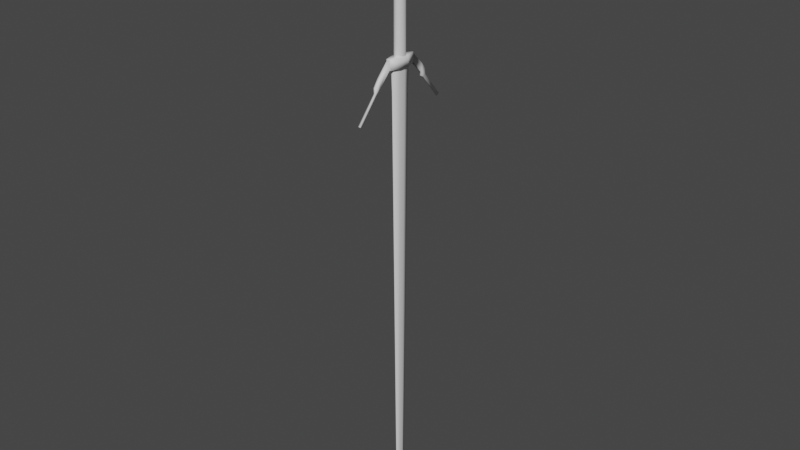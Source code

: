 # Source: witcher_sword.blend  (saved by Blender 3.3.6; exported with 4.5.12 LTS)
import bpy
from mathutils import Matrix  # noqa: F401  (used for matrix-valued properties, if any)

bpy.ops.wm.read_factory_settings(use_empty=True)
scene = bpy.context.scene
scene.name = 'Scene'

# ---- collections
col_collection = bpy.data.collections.new('Collection'); scene.collection.children.link(col_collection)

# ---- materials (node trees are filled in below, after node groups)
mat_grip = bpy.data.materials.new('grip')
mat_grip.use_transparent_shadow = False
mat_guard = bpy.data.materials.new('guard')
mat_guard.use_transparent_shadow = False
mat_blade = bpy.data.materials.new('blade')
mat_blade.use_transparent_shadow = False
mat_grip_metal = bpy.data.materials.new('grip metal')
mat_grip_metal.use_transparent_shadow = False

# ---- material node trees
mat_grip.use_nodes = True; mat_grip.node_tree.nodes.clear()
_N = mat_grip.node_tree.nodes; _L = mat_grip.node_tree.links
n0 = _N.new('ShaderNodeBsdfPrincipled'); n0.name = 'Principled BSDF'; n0.location = (10, 300)
n0.distribution = 'GGX'
n0.subsurface_method = 'RANDOM_WALK_SKIN'
n0.inputs[3].default_value = 1.45
n0.inputs[27].default_value = (0.0, 0.0, 0.0, 1.0)
n0.inputs[28].default_value = 1.0
n1 = _N.new('ShaderNodeOutputMaterial'); n1.name = 'Material Output'; n1.location = (300, 300)
_L.new(n0.outputs[0], n1.inputs[0])
n1.is_active_output = True
mat_guard.use_nodes = True; mat_guard.node_tree.nodes.clear()
_N = mat_guard.node_tree.nodes; _L = mat_guard.node_tree.links
n0 = _N.new('ShaderNodeBsdfPrincipled'); n0.name = 'Principled BSDF'; n0.location = (10, 300)
n0.distribution = 'GGX'
n0.subsurface_method = 'RANDOM_WALK_SKIN'
n0.inputs[3].default_value = 1.45
n0.inputs[27].default_value = (0.0, 0.0, 0.0, 1.0)
n0.inputs[28].default_value = 1.0
n1 = _N.new('ShaderNodeOutputMaterial'); n1.name = 'Material Output'; n1.location = (300, 300)
_L.new(n0.outputs[0], n1.inputs[0])
n1.is_active_output = True
mat_blade.use_nodes = True; mat_blade.node_tree.nodes.clear()
_N = mat_blade.node_tree.nodes; _L = mat_blade.node_tree.links
n0 = _N.new('ShaderNodeBsdfPrincipled'); n0.name = 'Principled BSDF'; n0.location = (10, 300)
n0.distribution = 'GGX'
n0.subsurface_method = 'RANDOM_WALK_SKIN'
n0.inputs[3].default_value = 1.45
n0.inputs[27].default_value = (0.0, 0.0, 0.0, 1.0)
n0.inputs[28].default_value = 1.0
n1 = _N.new('ShaderNodeOutputMaterial'); n1.name = 'Material Output'; n1.location = (300, 300)
_L.new(n0.outputs[0], n1.inputs[0])
n1.is_active_output = True
mat_grip_metal.use_nodes = True; mat_grip_metal.node_tree.nodes.clear()
_N = mat_grip_metal.node_tree.nodes; _L = mat_grip_metal.node_tree.links
n0 = _N.new('ShaderNodeBsdfPrincipled'); n0.name = 'Principled BSDF'; n0.location = (10, 300)
n0.distribution = 'GGX'
n0.subsurface_method = 'RANDOM_WALK_SKIN'
n0.inputs[3].default_value = 1.45
n0.inputs[27].default_value = (0.0, 0.0, 0.0, 1.0)
n0.inputs[28].default_value = 1.0
n1 = _N.new('ShaderNodeOutputMaterial'); n1.name = 'Material Output'; n1.location = (300, 300)
_L.new(n0.outputs[0], n1.inputs[0])
n1.is_active_output = True

# ---- world
world_world = bpy.data.worlds.new('World'); scene.world = world_world
world_world.use_nodes = True; world_world.node_tree.nodes.clear()
_N = world_world.node_tree.nodes; _L = world_world.node_tree.links
n0 = _N.new('ShaderNodeOutputWorld'); n0.name = 'World Output'; n0.location = (300, 300)
n1 = _N.new('ShaderNodeBackground'); n1.name = 'Background'; n1.location = (10, 300)
n1.inputs[0].default_value = (0.05088, 0.05088, 0.05088, 1.0)
_L.new(n1.outputs[0], n0.inputs[0])
n0.is_active_output = True
world_world.color = (0.05088, 0.05088, 0.05088)
world_world.use_sun_shadow = False
world_world.sun_shadow_jitter_overblur = 0.0

# ---- meshes
me_cube_001 = bpy.data.meshes.new('Cube.001')
me_cube_001.from_pydata([(-0.002337, -0.1024, 1.284), (-0.0101, -0.1024, 1.456), (-0.002337, 0.07706, 1.284), (-0.0101, 0.07706, 1.456), (0.002337, -0.1024, 1.284), (0.0101, -0.1024, 1.456), (0.002337, 0.07706, 1.284), (0.0101, 0.07706, 1.456), (-0.001022, 0.03311, -2.417), (-0.001022, -0.05843, -2.417), (0.001022, 0.03311, -2.417), (0.001022, -0.05843, -2.417), (-0.001159, 0.02825, -2.437), (-0.001159, -0.05357, -2.437), (0.001159, 0.02825, -2.437), (0.001159, -0.05357, -2.437), (-0.001089, 0.01651, -2.462), (-0.001089, -0.04183, -2.462), (0.001089, 0.01651, -2.462), (0.001089, -0.04183, -2.462), (-0.0002069, -0.00138, -2.484), (-0.0002069, -0.02394, -2.484), (0.0002069, -0.00138, -2.484), (0.0002069, -0.02394, -2.484), (-0.0001311, -0.0108, -2.491), (-0.0001311, -0.01452, -2.491), (0.0001311, -0.0108, -2.491), (0.0001311, -0.01452, -2.491), (-0.01966, -0.1412, 1.456), (-0.01966, 0.1158, 1.456), (0.01966, 0.1158, 1.456), (0.01966, -0.1412, 1.456), (-0.01966, -0.1412, 1.539), (-0.01966, 0.1158, 1.539), (0.01966, 0.1158, 1.539), (0.01966, -0.1412, 1.539), (-0.01275, 0.1158, 1.463), (0.01275, 0.1158, 1.463), (0.01275, -0.1412, 1.463), (-0.01275, -0.1412, 1.463), (-0.01275, 0.1158, 1.534), (0.01275, 0.1158, 1.534), (0.01275, -0.1412, 1.534), (-0.01275, -0.1412, 1.534), (-0.01275, -0.2534, 1.349), (0.01275, -0.2534, 1.349), (0.01275, -0.2534, 1.42), (-0.01275, -0.2534, 1.42), (0.01275, 0.2281, 1.349), (-0.01275, 0.2281, 1.349), (-0.01275, 0.2281, 1.42), (0.01275, 0.2281, 1.42), (-0.007642, -0.2992, 1.321), (0.007642, -0.2992, 1.321), (0.007642, -0.2992, 1.364), (-0.007642, -0.2992, 1.364), (0.007642, 0.2739, 1.321), (-0.007642, 0.2739, 1.321), (-0.007642, 0.2739, 1.364), (0.007642, 0.2739, 1.364), (0.008695, -0.2474, 1.322), (-0.008695, -0.2474, 1.322), (-0.008695, 0.2221, 1.322), (0.008695, 0.2221, 1.322), (0.005212, -0.2786, 1.304), (-0.005212, -0.2786, 1.304), (-0.005212, 0.2533, 1.304), (0.005212, 0.2533, 1.304), (-0.007642, 0.4469, 1.12), (0.007642, 0.4469, 1.12), (0.005212, 0.4263, 1.103), (-0.005212, 0.4263, 1.103), (0.007642, -0.4722, 1.12), (-0.007642, -0.4722, 1.12), (-0.005212, -0.4516, 1.103), (0.005212, -0.4516, 1.103), (-0.01898, 0.01725, 1.284), (-0.01898, -0.04257, 1.284), (-0.02168, -0.04257, 1.456), (-0.02168, 0.01725, 1.456), (0.01898, -0.04257, 1.284), (0.01898, 0.01725, 1.284), (0.02168, 0.01725, 1.456), (0.02168, -0.04257, 1.456), (-0.008248, 0.002596, -2.417), (-0.008248, -0.02792, -2.417), (0.008248, -0.02792, -2.417), (0.008248, 0.002596, -2.417), (-0.005629, 0.0009754, -2.437), (-0.005629, -0.0263, -2.437), (0.005629, -0.0263, -2.437), (0.005629, 0.0009754, -2.437), (-0.002198, -0.002936, -2.462), (-0.002198, -0.02238, -2.462), (0.002198, -0.02238, -2.462), (0.002198, -0.002936, -2.462), (-0.0003867, -0.0089, -2.484), (-0.0003867, -0.01642, -2.484), (0.0003867, -0.01642, -2.484), (0.0003867, -0.0089, -2.484), (-0.0001346, -0.01204, -2.491), (-0.0001346, -0.01328, -2.491), (0.0001346, -0.01328, -2.491), (0.0001346, -0.01204, -2.491), (-0.04219, -0.05549, 1.456), (-0.04219, 0.03017, 1.456), (0.04219, 0.03017, 1.456), (0.04219, -0.05549, 1.456), (-0.04219, -0.05549, 1.539), (-0.04219, 0.03017, 1.539), (0.04219, 0.03017, 1.539), (0.04219, -0.05549, 1.539), (-5.103e-12, 0.04535, 2.116), (0.0, 0.03807, 1.532), (0.0, 0.03807, 2.034), (0.007637, 0.03707, 1.532), (0.007637, 0.03707, 2.034), (0.01498, 0.03411, 1.532), (0.01498, 0.03411, 2.034), (0.02175, 0.0293, 1.532), (0.02175, 0.0293, 2.034), (0.02768, 0.02282, 1.532), (0.02768, 0.02282, 2.034), (0.03255, 0.01493, 1.532), (0.03255, 0.01493, 2.034), (0.03617, 0.005935, 1.532), (0.03617, 0.005935, 2.034), (0.03839, -0.00383, 1.532), (0.03839, -0.00383, 2.034), (0.03915, -0.01399, 1.532), (0.03915, -0.01399, 2.034), (0.03839, -0.02414, 1.532), (0.03839, -0.02414, 2.034), (0.03617, -0.03391, 1.532), (0.03617, -0.03391, 2.034), (0.03255, -0.04291, 1.532), (0.03255, -0.04291, 2.034), (0.02768, -0.05079, 1.532), (0.02768, -0.05079, 2.034), (0.02175, -0.05727, 1.532), (0.02175, -0.05727, 2.034), (0.01498, -0.06208, 1.532), (0.01498, -0.06208, 2.034), (0.007637, -0.06504, 1.532), (0.007637, -0.06504, 2.034), (0.0, -0.06604, 1.532), (0.0, -0.06604, 2.034), (-0.007637, -0.06504, 1.532), (-0.007637, -0.06504, 2.034), (-0.01498, -0.06208, 1.532), (-0.01498, -0.06208, 2.034), (-0.02175, -0.05727, 1.532), (-0.02175, -0.05727, 2.034), (-0.02768, -0.05079, 1.532), (-0.02768, -0.05079, 2.034), (-0.03255, -0.04291, 1.532), (-0.03255, -0.04291, 2.034), (-0.03617, -0.03391, 1.532), (-0.03617, -0.03391, 2.034), (-0.03839, -0.02414, 1.532), (-0.03839, -0.02414, 2.034), (-0.03915, -0.01399, 1.532), (-0.03915, -0.01399, 2.034), (-0.03839, -0.00383, 1.532), (-0.03839, -0.00383, 2.034), (-0.03617, 0.005935, 1.532), (-0.03617, 0.005935, 2.034), (-0.03255, 0.01493, 1.532), (-0.03255, 0.01493, 2.034), (-0.02768, 0.02282, 1.532), (-0.02768, 0.02282, 2.034), (-0.02175, 0.0293, 1.532), (-0.02175, 0.0293, 2.034), (-0.01498, 0.03411, 1.532), (-0.01498, 0.03411, 2.034), (-0.007637, 0.03707, 1.532), (-0.007637, 0.03707, 2.034), (-5.103e-12, 0.04535, 2.071), (-4.223e-11, 0.03655, 2.163), (0.008706, 0.04421, 2.071), (0.01708, 0.04084, 2.071), (0.02479, 0.03535, 2.071), (0.03155, 0.02797, 2.071), (0.0371, 0.01898, 2.071), (0.04123, 0.008723, 2.071), (0.04377, -0.002409, 2.071), (0.04463, -0.01399, 2.071), (0.04377, -0.02556, 2.071), (0.04123, -0.03669, 2.071), (0.0371, -0.04695, 2.071), (0.03155, -0.05595, 2.071), (0.02479, -0.06332, 2.071), (0.01708, -0.06881, 2.071), (0.008706, -0.07219, 2.071), (-5.103e-12, -0.07333, 2.071), (-0.008706, -0.07219, 2.071), (-0.01708, -0.06881, 2.071), (-0.02479, -0.06332, 2.071), (-0.03155, -0.05595, 2.071), (-0.0371, -0.04695, 2.071), (-0.04123, -0.03669, 2.071), (-0.04377, -0.02556, 2.071), (-0.04463, -0.01399, 2.071), (-0.04377, -0.002409, 2.071), (-0.04123, 0.008723, 2.071), (-0.0371, 0.01898, 2.071), (-0.03155, 0.02797, 2.071), (-0.02479, 0.03535, 2.071), (-0.01708, 0.04084, 2.071), (-0.008706, 0.04421, 2.071), (0.01062, -0.085, 2.109), (0.008706, 0.04421, 2.116), (0.01708, 0.04084, 2.116), (0.02479, 0.03535, 2.116), (0.03155, 0.02797, 2.116), (0.0371, 0.01898, 2.116), (0.04123, 0.008723, 2.116), (0.04377, -0.002409, 2.116), (0.04463, -0.01399, 2.116), (0.04377, -0.02556, 2.116), (0.04123, -0.03669, 2.116), (0.0371, -0.04695, 2.116), (0.03155, -0.05595, 2.116), (0.02479, -0.06332, 2.116), (0.01708, -0.06881, 2.116), (0.008706, -0.07219, 2.116), (-5.103e-12, -0.07333, 2.116), (-0.008706, -0.07219, 2.116), (-0.01708, -0.06881, 2.116), (-0.02479, -0.06332, 2.116), (-0.03155, -0.05595, 2.116), (-0.0371, -0.04695, 2.116), (-0.04123, -0.03669, 2.116), (-0.04377, -0.02556, 2.116), (-0.04463, -0.01399, 2.116), (-0.04377, -0.002409, 2.116), (-0.04123, 0.008723, 2.116), (-0.0371, 0.01898, 2.116), (-0.03155, 0.02797, 2.116), (-0.02479, 0.03535, 2.116), (-0.01708, 0.04084, 2.116), (-0.008706, 0.04421, 2.116), (-4.223e-11, 0.03655, 2.702), (0.007414, 0.03558, 2.163), (0.01454, 0.0327, 2.163), (0.02111, 0.02803, 2.163), (0.02687, 0.02175, 2.163), (0.0316, 0.01409, 2.163), (0.03511, 0.005352, 2.163), (0.03727, -0.004127, 2.163), (0.038, -0.01399, 2.163), (0.03727, -0.02384, 2.163), (0.03511, -0.03332, 2.163), (0.0316, -0.04206, 2.163), (0.02687, -0.04972, 2.163), (0.02111, -0.056, 2.163), (0.01454, -0.06067, 2.163), (0.007414, -0.06355, 2.163), (-4.223e-11, -0.06452, 2.163), (-0.007414, -0.06355, 2.163), (-0.01454, -0.06067, 2.163), (-0.02111, -0.056, 2.163), (-0.02687, -0.04972, 2.163), (-0.0316, -0.04206, 2.163), (-0.03511, -0.03332, 2.163), (-0.03727, -0.02384, 2.163), (-0.038, -0.01399, 2.163), (-0.03727, -0.004127, 2.163), (-0.03511, 0.005352, 2.163), (-0.0316, 0.01409, 2.163), (-0.02687, 0.02175, 2.163), (-0.02111, 0.02803, 2.163), (-0.01454, 0.0327, 2.163), (-0.007414, 0.03558, 2.163), (0.01062, -0.085, 2.078), (0.05445, -0.01399, 2.109), (0.05445, -0.01399, 2.078), (0.01062, 0.05703, 2.078), (8.061e-11, 0.05842, 2.078), (-0.0385, 0.03721, 2.109), (-0.0385, 0.03721, 2.078), (0.02084, 0.05291, 2.078), (0.01062, 0.05703, 2.109), (0.03025, 0.04622, 2.078), (-0.04528, -0.05421, 2.109), (-0.04528, -0.05421, 2.078), (0.0385, 0.03721, 2.078), (0.02084, -0.08088, 2.109), (0.02084, -0.08088, 2.078), (0.04528, 0.02624, 2.078), (0.05341, 0.0001403, 2.109), (0.05341, 0.0001403, 2.078), (0.05031, 0.01372, 2.078), (-0.04528, 0.02624, 2.109), (-0.04528, 0.02624, 2.078), (-0.0385, -0.06519, 2.109), (-0.0385, -0.06519, 2.078), (0.03025, -0.07419, 2.109), (0.03025, -0.07419, 2.078), (0.05341, -0.02811, 2.078), (0.05031, 0.01372, 2.109), (0.05031, -0.04169, 2.078), (-0.05031, 0.01372, 2.109), (-0.05031, 0.01372, 2.078), (0.04528, -0.05421, 2.078), (-0.03025, -0.07419, 2.109), (-0.03025, -0.07419, 2.078), (0.0385, -0.06519, 2.078), (0.0385, -0.06519, 2.109), (0.04528, 0.02624, 2.109), (-0.05341, 0.0001403, 2.109), (-0.05341, 0.0001403, 2.078), (8.061e-11, 0.05842, 2.109), (8.061e-11, -0.08639, 2.078), (-0.02084, -0.08088, 2.109), (-0.02084, -0.08088, 2.078), (-0.01062, -0.085, 2.078), (0.04528, -0.05421, 2.109), (-0.01062, 0.05703, 2.109), (-0.01062, 0.05703, 2.078), (0.0385, 0.03721, 2.109), (-0.05445, -0.01399, 2.109), (-0.05445, -0.01399, 2.078), (-0.01062, -0.085, 2.109), (-0.05031, -0.04169, 2.078), (8.061e-11, -0.08639, 2.109), (-0.05341, -0.02811, 2.078), (0.05031, -0.04169, 2.109), (0.05341, -0.02811, 2.109), (-0.02084, 0.05291, 2.109), (-0.02084, 0.05291, 2.078), (-0.03025, 0.04622, 2.078), (-0.03025, 0.04622, 2.109), (0.03025, 0.04622, 2.109), (0.02084, 0.05291, 2.109), (-0.05341, -0.02811, 2.109), (-0.05031, -0.04169, 2.109), (-4.223e-11, 0.03655, 2.668), (-4.223e-11, 0.03655, 2.719), (0.007414, 0.03558, 2.668), (0.01454, 0.0327, 2.668), (0.02111, 0.02803, 2.668), (0.02687, 0.02175, 2.668), (0.0316, 0.01409, 2.668), (0.03511, 0.005352, 2.668), (0.03727, -0.004127, 2.668), (0.038, -0.01399, 2.668), (0.03727, -0.02384, 2.668), (0.03511, -0.03332, 2.668), (0.0316, -0.04206, 2.668), (0.02687, -0.04972, 2.668), (0.02111, -0.056, 2.668), (0.01454, -0.06067, 2.668), (0.007414, -0.06355, 2.668), (-4.223e-11, -0.06452, 2.668), (-0.007414, -0.06355, 2.668), (-0.01454, -0.06067, 2.668), (-0.02111, -0.056, 2.668), (-0.02687, -0.04972, 2.668), (-0.0316, -0.04206, 2.668), (-0.03511, -0.03332, 2.668), (-0.03727, -0.02384, 2.668), (-0.038, -0.01399, 2.668), (-0.03727, -0.004127, 2.668), (-0.03511, 0.005352, 2.668), (-0.0316, 0.01409, 2.668), (-0.02687, 0.02175, 2.668), (-0.02111, 0.02803, 2.668), (-0.01454, 0.0327, 2.668), (-0.007414, 0.03558, 2.668), (0.04352, -0.0255, 2.695), (0.007414, 0.03558, 2.702), (0.01454, 0.0327, 2.702), (0.02111, 0.02803, 2.702), (0.02687, 0.02175, 2.702), (0.0316, 0.01409, 2.702), (0.03511, 0.005352, 2.702), (0.03727, -0.004127, 2.702), (0.038, -0.01399, 2.702), (0.03727, -0.02384, 2.702), (0.03511, -0.03332, 2.702), (0.0316, -0.04206, 2.702), (0.02687, -0.04972, 2.702), (0.02111, -0.056, 2.702), (0.01454, -0.06067, 2.702), (0.007414, -0.06355, 2.702), (-4.223e-11, -0.06452, 2.702), (-0.007414, -0.06355, 2.702), (-0.01454, -0.06067, 2.702), (-0.02111, -0.056, 2.702), (-0.02687, -0.04972, 2.702), (-0.0316, -0.04206, 2.702), (-0.03511, -0.03332, 2.702), (-0.03727, -0.02384, 2.702), (-0.038, -0.01399, 2.702), (-0.03727, -0.004127, 2.702), (-0.03511, 0.005352, 2.702), (-0.0316, 0.01409, 2.702), (-0.02687, 0.02175, 2.702), (-0.02111, 0.02803, 2.702), (-0.01454, 0.0327, 2.702), (-0.007414, 0.03558, 2.702), (-5.017e-11, 0.04069, 2.795), (0.007414, 0.03558, 2.719), (0.01454, 0.0327, 2.719), (0.02111, 0.02803, 2.719), (0.02687, 0.02175, 2.719), (0.0316, 0.01409, 2.719), (0.03511, 0.005352, 2.719), (0.03727, -0.004127, 2.719), (0.038, -0.01399, 2.719), (0.03727, -0.02384, 2.719), (0.03511, -0.03332, 2.719), (0.0316, -0.04206, 2.719), (0.02687, -0.04972, 2.719), (0.02111, -0.056, 2.719), (0.01454, -0.06067, 2.719), (0.007414, -0.06355, 2.719), (-4.223e-11, -0.06452, 2.719), (-0.007414, -0.06355, 2.719), (-0.01454, -0.06067, 2.719), (-0.02111, -0.056, 2.719), (-0.02687, -0.04972, 2.719), (-0.0316, -0.04206, 2.719), (-0.03511, -0.03332, 2.719), (-0.03727, -0.02384, 2.719), (-0.038, -0.01399, 2.719), (-0.03727, -0.004127, 2.719), (-0.03511, 0.005352, 2.719), (-0.0316, 0.01409, 2.719), (-0.02687, 0.02175, 2.719), (-0.02111, 0.02803, 2.719), (-0.01454, 0.0327, 2.719), (-0.007414, 0.03558, 2.719), (0.04352, -0.0255, 2.676), (-0.02465, 0.03508, 2.695), (-0.02465, 0.03508, 2.676), (0.008657, 0.04389, 2.676), (-7.376e-11, 0.04502, 2.676), (0.01698, 0.04053, 2.695), (0.01698, 0.04053, 2.676), (-0.041, -0.03657, 2.695), (-0.041, -0.03657, 2.676), (0.02465, 0.03508, 2.676), (0.008657, -0.07186, 2.695), (0.008657, -0.07186, 2.676), (0.03138, 0.02774, 2.676), (0.04437, -0.01399, 2.695), (0.04437, -0.01399, 2.676), (0.0369, 0.0188, 2.676), (-0.03138, 0.02774, 2.695), (-0.03138, 0.02774, 2.676), (0.041, 0.008595, 2.676), (0.008657, 0.04389, 2.695), (0.04352, -0.002474, 2.676), (-0.0369, -0.04677, 2.695), (-0.0369, -0.04677, 2.676), (0.01698, -0.0685, 2.695), (0.01698, -0.0685, 2.676), (0.04352, -0.002474, 2.695), (0.041, -0.03657, 2.676), (-0.0369, 0.0188, 2.695), (-0.0369, 0.0188, 2.676), (0.0369, -0.04677, 2.676), (-0.03138, -0.05571, 2.695), (-0.03138, -0.05571, 2.676), (0.03138, -0.05571, 2.676), (0.02465, -0.06305, 2.695), (0.02465, -0.06305, 2.676), (0.041, 0.008595, 2.695), (-0.041, 0.008595, 2.695), (-0.041, 0.008595, 2.676), (-0.02465, -0.06305, 2.695), (-0.02465, -0.06305, 2.676), (-7.376e-11, -0.07299, 2.676), (0.03138, -0.05571, 2.695), (-0.008657, -0.07186, 2.676), (0.0369, 0.0188, 2.695), (-0.01698, -0.0685, 2.676), (-0.04352, -0.002474, 2.695), (-0.04352, -0.002474, 2.676), (-7.376e-11, 0.04502, 2.695), (-0.01698, -0.0685, 2.695), (0.0369, -0.04677, 2.695), (0.041, -0.03657, 2.695), (-0.04352, -0.0255, 2.676), (-0.008657, 0.04389, 2.695), (-0.008657, 0.04389, 2.676), (-0.04437, -0.01399, 2.676), (-0.01698, 0.04053, 2.676), (-0.01698, 0.04053, 2.695), (0.03138, 0.02774, 2.695), (0.02465, 0.03508, 2.695), (-0.04437, -0.01399, 2.695), (-0.04352, -0.0255, 2.695), (-0.008657, -0.07186, 2.695), (-7.376e-11, -0.07299, 2.695), (-5.017e-11, 0.04069, 2.719), (0.008022, 0.03964, 2.719), (0.01574, 0.03653, 2.719), (0.02284, 0.03148, 2.719), (0.02908, 0.02468, 2.719), (0.03419, 0.01639, 2.719), (0.03799, 0.006938, 2.719), (0.04033, -0.003319, 2.719), (0.04112, -0.01399, 2.719), (0.04033, -0.02465, 2.719), (0.03799, -0.03491, 2.719), (0.03419, -0.04436, 2.719), (0.02908, -0.05265, 2.719), (0.02284, -0.05945, 2.719), (0.01574, -0.0645, 2.719), (0.008022, -0.06761, 2.719), (-5.017e-11, -0.06866, 2.719), (-0.008022, -0.06761, 2.719), (-0.01574, -0.0645, 2.719), (-0.02284, -0.05945, 2.719), (-0.02908, -0.05265, 2.719), (-0.03419, -0.04436, 2.719), (-0.03799, -0.03491, 2.719), (-0.04033, -0.02465, 2.719), (-0.04112, -0.01399, 2.719), (-0.04033, -0.003319, 2.719), (-0.03799, 0.006938, 2.719), (-0.03419, 0.01639, 2.719), (-0.02908, 0.02468, 2.719), (-0.02284, 0.03148, 2.719), (-0.01574, 0.03653, 2.719), (-0.008022, 0.03964, 2.719), (-5.017e-11, -0.01399, 2.795), (0.008022, 0.03964, 2.795), (0.01574, 0.03653, 2.795), (0.02284, 0.03148, 2.795), (0.02908, 0.02468, 2.795), (0.03419, 0.01639, 2.795), (0.03799, 0.006938, 2.795), (0.04033, -0.003319, 2.795), (0.04112, -0.01399, 2.795), (0.04033, -0.02465, 2.795), (0.03799, -0.03491, 2.795), (0.03419, -0.04436, 2.795), (0.02908, -0.05265, 2.795), (0.02284, -0.05945, 2.795), (0.01574, -0.0645, 2.795), (0.008022, -0.06761, 2.795), (-5.017e-11, -0.06866, 2.795), (-0.008022, -0.06761, 2.795), (-0.01574, -0.0645, 2.795), (-0.02284, -0.05945, 2.795), (-0.02908, -0.05265, 2.795), (-0.03419, -0.04436, 2.795), (-0.03799, -0.03491, 2.795), (-0.04033, -0.02465, 2.795), (-0.04112, -0.01399, 2.795), (-0.04033, -0.003319, 2.795), (-0.03799, 0.006938, 2.795), (-0.03419, 0.01639, 2.795), (-0.02908, 0.02468, 2.795), (-0.02284, 0.03148, 2.795), (-0.01574, 0.03653, 2.795), (-0.008022, 0.03964, 2.795), (-0.01898, -0.01266, 1.335), (-0.02168, -0.01266, 1.456), (0.01898, -0.01266, 1.335), (0.02168, -0.01266, 1.456), (-0.008248, -0.01266, -2.417), (0.008248, -0.01266, -2.417), (-0.005629, -0.01266, -2.437), (0.005629, -0.01266, -2.437), (-0.002198, -0.01266, -2.462), (0.002198, -0.01266, -2.462), (-0.0003867, -0.01266, -2.484), (0.0003867, -0.01266, -2.484), (-0.0001346, -0.01266, -2.491), (0.0001346, -0.01266, -2.491), (-0.04219, -0.01266, 1.456), (0.04219, -0.01266, 1.456), (-0.04219, -0.01266, 1.539), (0.04219, -0.01266, 1.539)], [], [(76, 79, 3, 2), (2, 3, 7, 6), (80, 83, 5, 4), (4, 5, 1, 0), (80, 4, 11, 86), (82, 7, 30, 106), (8, 10, 14, 12), (4, 0, 9, 11), (2, 6, 10, 8), (76, 2, 8, 84), (90, 15, 19, 94), (86, 11, 15, 90), (84, 8, 12, 88), (11, 9, 13, 15), (94, 19, 23, 98), (88, 12, 16, 92), (15, 13, 17, 19), (12, 14, 18, 16), (23, 21, 25, 27), (92, 16, 20, 96), (19, 17, 21, 23), (16, 18, 22, 20), (101, 102, 27, 25), (20, 22, 26, 24), (98, 23, 27, 102), (96, 20, 24, 100), (104, 28, 32, 108), (78, 1, 28, 104), (1, 5, 31, 28), (7, 3, 29, 30), (111, 108, 32, 35), (33, 34, 41, 40), (35, 32, 43, 42), (106, 30, 34, 110), (31, 35, 42, 38), (28, 31, 38, 39), (32, 28, 39, 43), (30, 29, 36, 37), (34, 30, 37, 41), (29, 33, 40, 36), (62, 66, 67, 63), (38, 45, 44, 39), (42, 46, 45, 38), (43, 47, 46, 42), (39, 44, 47, 43), (60, 64, 65, 61), (36, 49, 48, 37), (40, 50, 49, 36), (41, 51, 50, 40), (37, 48, 51, 41), (52, 53, 54, 55), (46, 54, 53, 45), (47, 55, 54, 46), (44, 52, 55, 47), (56, 57, 58, 59), (49, 57, 66, 62), (50, 58, 57, 49), (51, 59, 58, 50), (48, 56, 59, 51), (44, 45, 60, 61), (45, 53, 64, 60), (56, 48, 63, 67), (52, 44, 61, 65), (48, 49, 62, 63), (68, 69, 70, 71), (56, 69, 68, 57), (67, 70, 69, 56), (66, 71, 70, 67), (57, 68, 71, 66), (72, 73, 74, 75), (52, 73, 72, 53), (65, 74, 73, 52), (64, 75, 74, 65), (53, 72, 75, 64), (31, 107, 111, 35), (576, 106, 110, 578), (34, 33, 109, 110), (578, 577, 108, 111), (3, 79, 105, 29), (562, 78, 104, 575), (29, 105, 109, 33), (575, 104, 108, 577), (21, 97, 101, 25), (571, 96, 100, 573), (22, 99, 103, 26), (572, 98, 102, 574), (24, 26, 103, 100), (573, 574, 102, 101), (17, 93, 97, 21), (569, 92, 96, 571), (13, 89, 93, 17), (567, 88, 92, 569), (18, 95, 99, 22), (570, 94, 98, 572), (9, 85, 89, 13), (565, 84, 88, 567), (10, 87, 91, 14), (566, 86, 90, 568), (14, 91, 95, 18), (568, 90, 94, 570), (0, 77, 85, 9), (561, 76, 84, 565), (5, 83, 107, 31), (564, 82, 106, 576), (6, 81, 87, 10), (563, 80, 86, 566), (6, 7, 82, 81), (563, 564, 83, 80), (0, 1, 78, 77), (561, 562, 79, 76), (126, 124, 183, 184), (113, 114, 116, 115), (142, 140, 191, 192), (115, 116, 118, 117), (158, 156, 199, 200), (117, 118, 120, 119), (174, 172, 207, 208), (119, 120, 122, 121), (120, 118, 180, 181), (121, 122, 124, 123), (136, 134, 188, 189), (123, 124, 126, 125), (152, 150, 196, 197), (125, 126, 128, 127), (168, 166, 204, 205), (127, 128, 130, 129), (130, 128, 185, 186), (129, 130, 132, 131), (146, 144, 193, 194), (131, 132, 134, 133), (162, 160, 201, 202), (133, 134, 136, 135), (124, 122, 182, 183), (135, 136, 138, 137), (140, 138, 190, 191), (137, 138, 140, 139), (156, 154, 198, 199), (139, 140, 142, 141), (172, 170, 206, 207), (141, 142, 144, 143), (114, 176, 209, 177), (143, 144, 146, 145), (118, 116, 179, 180), (145, 146, 148, 147), (134, 132, 187, 188), (147, 148, 150, 149), (150, 148, 195, 196), (149, 150, 152, 151), (166, 164, 203, 204), (151, 152, 154, 153), (128, 126, 184, 185), (153, 154, 156, 155), (144, 142, 192, 193), (155, 156, 158, 157), (160, 158, 200, 201), (157, 158, 160, 159), (176, 174, 208, 209), (159, 160, 162, 161), (122, 120, 181, 182), (161, 162, 164, 163), (138, 136, 189, 190), (163, 164, 166, 165), (154, 152, 197, 198), (165, 166, 168, 167), (170, 168, 205, 206), (167, 168, 170, 169), (132, 130, 186, 187), (169, 170, 172, 171), (148, 146, 194, 195), (171, 172, 174, 173), (164, 162, 202, 203), (173, 174, 176, 175), (116, 114, 177, 179), (175, 176, 114, 113), (216, 217, 290, 300), (229, 230, 295, 305), (190, 189, 304, 307), (203, 202, 322, 311), (215, 216, 300, 309), (228, 229, 305, 314), (241, 112, 312, 318), (189, 188, 301, 304), (202, 201, 326, 322), (214, 215, 309, 320), (227, 228, 314, 323), (240, 241, 318, 329), (188, 187, 299, 301), (201, 200, 324, 326), (213, 214, 320, 333), (226, 227, 323, 325), (239, 240, 329, 332), (187, 186, 276, 299), (200, 199, 285, 324), (212, 213, 333, 334), (225, 226, 325, 210), (238, 239, 332, 279), (186, 185, 291, 276), (199, 198, 296, 285), (211, 212, 334, 282), (224, 225, 210, 287), (237, 238, 279, 293), (185, 184, 292, 291), (198, 197, 306, 296), (112, 211, 282, 312), (223, 224, 287, 297), (236, 237, 293, 302), (214, 213, 245, 246), (234, 233, 265, 266), (227, 226, 258, 259), (220, 219, 251, 252), (240, 239, 271, 272), (213, 212, 244, 245), (233, 232, 264, 265), (226, 225, 257, 258), (219, 218, 250, 251), (239, 238, 270, 271), (212, 211, 243, 244), (232, 231, 263, 264), (225, 224, 256, 257), (218, 217, 249, 250), (238, 237, 269, 270), (211, 112, 178, 243), (231, 230, 262, 263), (224, 223, 255, 256), (217, 216, 248, 249), (237, 236, 268, 269), (230, 229, 261, 262), (223, 222, 254, 255), (216, 215, 247, 248), (236, 235, 267, 268), (229, 228, 260, 261), (222, 221, 253, 254), (215, 214, 246, 247), (235, 234, 266, 267), (112, 241, 273, 178), (228, 227, 259, 260), (221, 220, 252, 253), (241, 240, 272, 273), (261, 260, 356, 357), (254, 253, 349, 350), (247, 246, 342, 343), (267, 266, 362, 363), (178, 273, 369, 337), (260, 259, 355, 356), (253, 252, 348, 349), (273, 272, 368, 369), (246, 245, 341, 342), (266, 265, 361, 362), (259, 258, 354, 355), (252, 251, 347, 348), (272, 271, 367, 368), (245, 244, 340, 341), (265, 264, 360, 361), (258, 257, 353, 354), (251, 250, 346, 347), (271, 270, 366, 367), (244, 243, 339, 340), (264, 263, 359, 360), (257, 256, 352, 353), (250, 249, 345, 346), (270, 269, 365, 366), (243, 178, 337, 339), (263, 262, 358, 359), (256, 255, 351, 352), (249, 248, 344, 345), (269, 268, 364, 365), (262, 261, 357, 358), (255, 254, 350, 351), (248, 247, 343, 344), (268, 267, 363, 364), (313, 274, 210, 325), (299, 276, 275, 328), (331, 280, 279, 332), (281, 277, 282, 334), (324, 285, 284, 336), (274, 288, 287, 210), (276, 291, 290, 275), (280, 294, 293, 279), (277, 278, 312, 282), (285, 296, 295, 284), (288, 298, 297, 287), (291, 292, 300, 290), (294, 303, 302, 293), (296, 306, 305, 295), (298, 307, 308, 297), (292, 289, 309, 300), (303, 311, 310, 302), (306, 315, 314, 305), (307, 304, 317, 308), (289, 286, 320, 309), (311, 322, 321, 310), (278, 319, 318, 312), (315, 316, 323, 314), (304, 301, 327, 317), (319, 330, 329, 318), (286, 283, 333, 320), (322, 326, 335, 321), (316, 313, 325, 323), (301, 299, 328, 327), (330, 331, 332, 329), (283, 281, 334, 333), (326, 324, 336, 335), (204, 203, 311, 303), (191, 190, 307, 298), (230, 231, 284, 295), (217, 218, 275, 290), (205, 204, 303, 294), (192, 191, 298, 288), (179, 177, 278, 277), (231, 232, 336, 284), (218, 219, 328, 275), (206, 205, 294, 280), (193, 192, 288, 274), (180, 179, 277, 281), (232, 233, 335, 336), (219, 220, 327, 328), (207, 206, 280, 331), (194, 193, 274, 313), (181, 180, 281, 283), (233, 234, 321, 335), (220, 221, 317, 327), (208, 207, 331, 330), (195, 194, 313, 316), (182, 181, 283, 286), (234, 235, 310, 321), (221, 222, 308, 317), (209, 208, 330, 319), (196, 195, 316, 315), (183, 182, 286, 289), (177, 209, 319, 278), (235, 236, 302, 310), (222, 223, 297, 308), (197, 196, 315, 306), (184, 183, 289, 292), (361, 360, 442, 485), (373, 374, 491, 492), (386, 387, 495, 496), (399, 400, 490, 435), (347, 346, 448, 434), (360, 359, 456, 442), (372, 373, 492, 439), (385, 386, 496, 444), (398, 399, 435, 450), (346, 345, 454, 448), (359, 358, 465, 456), (371, 372, 439, 453), (384, 385, 444, 457), (397, 398, 450, 461), (345, 344, 452, 454), (358, 357, 473, 465), (242, 371, 453, 481), (383, 384, 457, 467), (396, 397, 461, 470), (344, 343, 449, 452), (357, 356, 478, 473), (382, 383, 467, 475), (395, 396, 470, 479), (337, 369, 487, 438), (343, 342, 446, 449), (356, 355, 476, 478), (369, 368, 489, 487), (381, 382, 475, 483), (394, 395, 479, 493), (342, 341, 443, 446), (355, 354, 474, 476), (368, 367, 436, 489), (395, 394, 426, 427), (242, 401, 433, 338), (388, 387, 419, 420), (381, 380, 412, 413), (401, 400, 432, 433), (374, 373, 405, 406), (394, 393, 425, 426), (387, 386, 418, 419), (380, 379, 411, 412), (400, 399, 431, 432), (373, 372, 404, 405), (393, 392, 424, 425), (386, 385, 417, 418), (379, 378, 410, 411), (399, 398, 430, 431), (372, 371, 403, 404), (392, 391, 423, 424), (385, 384, 416, 417), (378, 377, 409, 410), (398, 397, 429, 430), (371, 242, 338, 403), (391, 390, 422, 423), (384, 383, 415, 416), (377, 376, 408, 409), (397, 396, 428, 429), (390, 389, 421, 422), (383, 382, 414, 415), (376, 375, 407, 408), (396, 395, 427, 428), (389, 388, 420, 421), (382, 381, 413, 414), (375, 374, 406, 407), (415, 414, 509, 510), (408, 407, 502, 503), (428, 427, 522, 523), (421, 420, 515, 516), (414, 413, 508, 509), (407, 406, 501, 502), (427, 426, 521, 522), (338, 433, 528, 497), (420, 419, 514, 515), (413, 412, 507, 508), (433, 432, 527, 528), (406, 405, 500, 501), (426, 425, 520, 521), (419, 418, 513, 514), (412, 411, 506, 507), (432, 431, 526, 527), (405, 404, 499, 500), (425, 424, 519, 520), (418, 417, 512, 513), (411, 410, 505, 506), (431, 430, 525, 526), (404, 403, 498, 499), (424, 423, 518, 519), (417, 416, 511, 512), (410, 409, 504, 505), (430, 429, 524, 525), (403, 338, 497, 498), (423, 422, 517, 518), (416, 415, 510, 511), (409, 408, 503, 504), (429, 428, 523, 524), (422, 421, 516, 517), (460, 434, 370, 484), (489, 436, 435, 490), (443, 440, 439, 492), (485, 442, 441, 494), (474, 445, 444, 496), (434, 448, 447, 370), (436, 451, 450, 435), (440, 437, 453, 439), (442, 456, 455, 441), (445, 458, 457, 444), (448, 454, 459, 447), (451, 462, 461, 450), (437, 438, 481, 453), (456, 465, 464, 455), (458, 468, 467, 457), (454, 452, 469, 459), (462, 471, 470, 461), (465, 473, 472, 464), (468, 466, 475, 467), (452, 449, 477, 469), (471, 480, 479, 470), (473, 478, 482, 472), (466, 463, 483, 475), (449, 446, 491, 477), (480, 488, 493, 479), (438, 487, 486, 481), (478, 476, 495, 482), (463, 460, 484, 483), (487, 489, 490, 486), (446, 443, 492, 491), (488, 485, 494, 493), (476, 474, 496, 495), (348, 347, 434, 460), (400, 401, 486, 490), (387, 388, 482, 495), (374, 375, 477, 491), (362, 361, 485, 488), (349, 348, 460, 463), (401, 242, 481, 486), (388, 389, 472, 482), (375, 376, 469, 477), (363, 362, 488, 480), (350, 349, 463, 466), (389, 390, 464, 472), (376, 377, 459, 469), (364, 363, 480, 471), (351, 350, 466, 468), (390, 391, 455, 464), (377, 378, 447, 459), (365, 364, 471, 462), (352, 351, 468, 458), (339, 337, 438, 437), (391, 392, 441, 455), (378, 379, 370, 447), (366, 365, 462, 451), (353, 352, 458, 445), (340, 339, 437, 440), (392, 393, 494, 441), (379, 380, 484, 370), (367, 366, 451, 436), (354, 353, 445, 474), (341, 340, 440, 443), (393, 394, 493, 494), (380, 381, 483, 484), (528, 527, 559, 560), (501, 500, 532, 533), (521, 520, 552, 553), (514, 513, 545, 546), (507, 506, 538, 539), (527, 526, 558, 559), (500, 499, 531, 532), (520, 519, 551, 552), (513, 512, 544, 545), (506, 505, 537, 538), (526, 525, 557, 558), (499, 498, 530, 531), (519, 518, 550, 551), (512, 511, 543, 544), (505, 504, 536, 537), (525, 524, 556, 557), (498, 497, 402, 530), (518, 517, 549, 550), (511, 510, 542, 543), (504, 503, 535, 536), (524, 523, 555, 556), (517, 516, 548, 549), (510, 509, 541, 542), (503, 502, 534, 535), (523, 522, 554, 555), (516, 515, 547, 548), (509, 508, 540, 541), (502, 501, 533, 534), (522, 521, 553, 554), (497, 528, 560, 402), (515, 514, 546, 547), (508, 507, 539, 540), (529, 530, 402), (529, 531, 530), (529, 532, 531), (529, 533, 532), (529, 534, 533), (529, 535, 534), (529, 536, 535), (529, 537, 536), (529, 538, 537), (529, 539, 538), (529, 540, 539), (529, 541, 540), (529, 542, 541), (529, 543, 542), (529, 544, 543), (529, 545, 544), (529, 546, 545), (529, 547, 546), (529, 548, 547), (529, 549, 548), (529, 550, 549), (529, 551, 550), (529, 552, 551), (529, 553, 552), (529, 554, 553), (529, 555, 554), (529, 556, 555), (529, 557, 556), (529, 558, 557), (529, 559, 558), (529, 560, 559), (529, 402, 560), (77, 78, 562, 561), (81, 82, 564, 563), (81, 563, 566, 87), (83, 564, 576, 107), (77, 561, 565, 85), (91, 568, 570, 95), (87, 566, 568, 91), (85, 565, 567, 89), (95, 570, 572, 99), (89, 567, 569, 93), (93, 569, 571, 97), (100, 103, 574, 573), (99, 572, 574, 103), (97, 571, 573, 101), (105, 575, 577, 109), (79, 562, 575, 105), (110, 109, 577, 578), (107, 576, 578, 111)])
me_cube_001.polygons.foreach_set('use_smooth', [True] * 576)
me_cube_001.polygons.foreach_set('material_index', [2, 2, 2, 2, 2, 1, 2, 2, 2, 2, 2, 2, 2, 2, 2, 2, 2, 2, 2, 2, 2, 2, 2, 2, 2, 2, 1, 1, 1, 1, 1, 0, 1, 1, 1, 0, 1, 0, 1, 1, 1, 1, 1, 1, 1, 1, 1, 1, 1, 1, 1, 1, 1, 1, 1, 1, 1, 1, 1, 1, 1, 1, 1, 1, 1, 1, 1, 1, 1, 1, 1, 1, 1, 1, 1, 1, 1, 1, 1, 1, 1, 1, 2, 2, 2, 2, 2, 2, 2, 2, 2, 2, 2, 2, 2, 2, 2, 2, 2, 2, 2, 2, 1, 1, 2, 2, 2, 2, 2, 2, 0, 0, 0, 0, 0, 0, 0, 0, 0, 0, 0, 0, 0, 0, 0, 0, 0, 0, 0, 0, 0, 0, 0, 0, 0, 0, 0, 0, 0, 0, 0, 0, 0, 0, 0, 0, 0, 0, 0, 0, 0, 0, 0, 0, 0, 0, 0, 0, 0, 0, 0, 0, 0, 0, 0, 0, 0, 0, 0, 0, 0, 0, 0, 0, 3, 3, 3, 3, 3, 3, 3, 3, 3, 3, 3, 3, 3, 3, 3, 3, 3, 3, 3, 3, 3, 3, 3, 3, 3, 3, 3, 3, 3, 3, 3, 3, 0, 0, 0, 0, 0, 0, 0, 0, 0, 0, 0, 0, 0, 0, 0, 0, 0, 0, 0, 0, 0, 0, 0, 0, 0, 0, 0, 0, 0, 0, 0, 0, 0, 0, 0, 0, 0, 0, 0, 0, 0, 0, 0, 0, 0, 0, 0, 0, 0, 0, 0, 0, 0, 0, 0, 0, 0, 0, 0, 0, 0, 0, 0, 0, 3, 3, 3, 3, 3, 3, 3, 3, 3, 3, 3, 3, 3, 3, 3, 3, 3, 3, 3, 3, 3, 3, 3, 3, 3, 3, 3, 3, 3, 3, 3, 3, 3, 3, 3, 3, 3, 3, 3, 3, 3, 3, 3, 3, 3, 3, 3, 3, 3, 3, 3, 3, 3, 3, 3, 3, 3, 3, 3, 3, 3, 3, 3, 3, 3, 3, 3, 3, 3, 3, 3, 3, 3, 3, 3, 3, 3, 3, 3, 3, 3, 3, 3, 3, 3, 3, 3, 3, 3, 3, 3, 3, 3, 3, 3, 3, 0, 0, 0, 0, 0, 0, 0, 0, 0, 0, 0, 0, 0, 0, 0, 0, 0, 0, 0, 0, 0, 0, 0, 0, 0, 0, 0, 0, 0, 0, 0, 0, 3, 3, 3, 3, 3, 3, 3, 3, 3, 3, 3, 3, 3, 3, 3, 3, 3, 3, 3, 3, 3, 3, 3, 3, 3, 3, 3, 3, 3, 3, 3, 3, 3, 3, 3, 3, 3, 3, 3, 3, 3, 3, 3, 3, 3, 3, 3, 3, 3, 3, 3, 3, 3, 3, 3, 3, 3, 3, 3, 3, 3, 3, 3, 3, 3, 3, 3, 3, 3, 3, 3, 3, 3, 3, 3, 3, 3, 3, 3, 3, 3, 3, 3, 3, 3, 3, 3, 3, 3, 3, 3, 3, 3, 3, 3, 3, 3, 3, 3, 3, 3, 3, 3, 3, 3, 3, 3, 3, 3, 3, 3, 3, 3, 3, 3, 3, 3, 3, 3, 3, 3, 3, 3, 3, 3, 3, 3, 3, 3, 3, 3, 3, 3, 3, 3, 3, 3, 3, 3, 3, 3, 3, 3, 3, 3, 3, 3, 3, 3, 3, 3, 3, 3, 3, 3, 3, 3, 3, 3, 3, 2, 2, 2, 1, 2, 2, 2, 2, 2, 2, 2, 2, 2, 2, 1, 1, 1, 1])
_k = set([(1, 5), (1, 78), (3, 7), (3, 79), (5, 83), (7, 82), (78, 562), (79, 562), (82, 564), (83, 564)])
me_cube_001.attributes.new('sharp_edge', 'BOOLEAN', 'EDGE').data.foreach_set('value', [ (min(e.vertices), max(e.vertices)) in _k for e in me_cube_001.edges])
_uv = me_cube_001.uv_layers.new(name='UVMap')
_uv.uv.foreach_set('vector', [0.9565, 0.03566, 1.0, 0.03565, 1.0, 0.05107, 0.9564, 0.05139, 0.9564, 0.05139, 1.0, 0.05107, 0.9998, 0.05617, 0.9564, 0.05257, 0.9563, 0.08705, 0.9999, 0.08704, 0.9998, 0.1024, 0.9563, 0.1028, 0.9564, 0.003607, 0.9998, 0.0, 1.0, 0.005108, 0.9564, 0.00479, 0.9563, 0.08705, 0.9563, 0.1028, 0.01906, 0.09127, 0.01912, 0.08332, 0.7495, 0.2702, 0.7588, 0.3185, 0.7511, 0.3498, 0.7329, 0.2806, 0.01914, 0.03989, 0.01907, 0.04041, 0.01392, 0.03919, 0.01412, 0.03863, 0.9564, 0.003607, 0.9564, 0.00479, 0.01914, 0.0163, 0.01907, 0.01578, 0.9564, 0.05139, 0.9564, 0.05257, 0.01907, 0.04041, 0.01914, 0.03989, 0.9565, 0.03566, 0.9564, 0.05139, 0.01914, 0.03989, 0.0192, 0.03195, 0.0141, 0.08294, 0.01404, 0.09, 0.007483, 0.08697, 0.007493, 0.08196, 0.01912, 0.08332, 0.01906, 0.09127, 0.01404, 0.09, 0.0141, 0.08294, 0.0192, 0.03195, 0.01914, 0.03989, 0.01412, 0.03863, 0.01418, 0.03157, 0.01907, 0.01578, 0.01914, 0.0163, 0.01412, 0.01757, 0.01392, 0.01701, 0.007493, 0.08196, 0.007483, 0.08697, 0.001963, 0.08237, 0.001966, 0.08044, 0.01418, 0.03157, 0.01412, 0.03863, 0.007571, 0.03559, 0.007576, 0.03059, 0.01392, 0.01701, 0.01412, 0.01757, 0.00757, 0.0206, 0.007266, 0.02014, 0.01412, 0.03863, 0.01392, 0.03919, 0.007267, 0.03606, 0.007571, 0.03559, 0.001965, 0.02511, 0.002044, 0.02519, 7.615e-05, 0.02762, 1.586e-05, 0.0276, 0.007576, 0.03059, 0.007571, 0.03559, 0.002043, 0.03101, 0.002044, 0.02907, 0.007266, 0.02014, 0.00757, 0.0206, 0.002044, 0.02519, 0.001965, 0.02511, 0.007571, 0.03559, 0.007267, 0.03606, 0.001966, 0.03108, 0.002043, 0.03101, 7.226e-05, 0.02794, 4.937e-07, 0.02794, 1.586e-05, 0.0276, 7.615e-05, 0.02762, 0.002043, 0.03101, 0.001966, 0.03108, 1.53e-05, 0.0286, 7.553e-05, 0.02858, 0.001966, 0.08044, 0.001963, 0.08237, 0.0, 0.07995, 6.171e-08, 0.07963, 0.002044, 0.02907, 0.002043, 0.03101, 7.553e-05, 0.02858, 7.177e-05, 0.02826, 0.801, 0.2114, 0.801, 0.1489, 0.8585, 0.1489, 0.8585, 0.2136, 0.7845, 0.2219, 0.7751, 0.1736, 0.7829, 0.1422, 0.801, 0.2114, 0.7751, 0.1736, 0.7588, 0.1736, 0.7511, 0.1422, 0.7829, 0.1422, 0.7588, 0.3185, 0.7751, 0.3185, 0.7829, 0.3498, 0.7511, 0.3498, 0.9223, 0.2136, 0.8585, 0.2136, 0.8755, 0.1489, 0.9053, 0.1489, 0.1717, 0.2203, 0.2132, 0.2203, 0.2059, 0.2149, 0.179, 0.2149, 0.2785, 0.2216, 0.2369, 0.2216, 0.2442, 0.2163, 0.2712, 0.2163, 0.9852, 0.2784, 0.9852, 0.3431, 0.9223, 0.3431, 0.9223, 0.2784, 0.2785, 0.1337, 0.2785, 0.2216, 0.2712, 0.2163, 0.2712, 0.1416, 0.2369, 0.1337, 0.2785, 0.1337, 0.2712, 0.1416, 0.2442, 0.1416, 0.2369, 0.2216, 0.2369, 0.1337, 0.2442, 0.1416, 0.2442, 0.2163, 0.2132, 0.1323, 0.1717, 0.1323, 0.179, 0.1402, 0.2059, 0.1402, 0.2132, 0.2203, 0.2132, 0.1323, 0.2059, 0.1402, 0.2059, 0.2149, 0.1717, 0.1323, 0.1717, 0.2203, 0.179, 0.2149, 0.179, 0.1402, 0.3601, 0.1919, 0.357, 0.2039, 0.3481, 0.2039, 0.3451, 0.1919, 0.4151, 0.1305, 0.4151, 0.183, 0.3931, 0.183, 0.3931, 0.1305, 0.5603, 0.1257, 0.5695, 0.2318, 0.5396, 0.268, 0.5305, 0.1619, 0.3931, 0.4765, 0.3931, 0.424, 0.4151, 0.424, 0.4151, 0.4765, 0.5931, 0.4397, 0.6023, 0.3336, 0.6321, 0.3698, 0.623, 0.4759, 0.4116, 0.1919, 0.4086, 0.2039, 0.3996, 0.2039, 0.3966, 0.1919, 0.3635, 0.1305, 0.3635, 0.183, 0.3416, 0.183, 0.3416, 0.1305, 0.4842, 0.1282, 0.4934, 0.2343, 0.4635, 0.2705, 0.4544, 0.1644, 0.3416, 0.4765, 0.3416, 0.424, 0.3635, 0.424, 0.3635, 0.4765, 0.6569, 0.4422, 0.6661, 0.3361, 0.6959, 0.3723, 0.6868, 0.4784, 0.3975, 0.3865, 0.4107, 0.3865, 0.4107, 0.4004, 0.3975, 0.4004, 0.5695, 0.2318, 0.5695, 0.2799, 0.5516, 0.3016, 0.5396, 0.268, 0.3931, 0.424, 0.3975, 0.4004, 0.4107, 0.4004, 0.4151, 0.424, 0.6023, 0.3336, 0.6142, 0.3001, 0.6321, 0.3218, 0.6321, 0.3698, 0.346, 0.3865, 0.3591, 0.3865, 0.3591, 0.4004, 0.346, 0.4004, 0.4635, 0.2705, 0.4755, 0.3041, 0.4574, 0.3047, 0.4492, 0.2818, 0.4934, 0.2343, 0.4934, 0.2824, 0.4755, 0.3041, 0.4635, 0.2705, 0.3416, 0.424, 0.346, 0.4004, 0.3591, 0.4004, 0.3635, 0.424, 0.6661, 0.3361, 0.678, 0.3025, 0.6959, 0.3242, 0.6959, 0.3723, 0.3931, 0.183, 0.4151, 0.183, 0.4116, 0.1919, 0.3966, 0.1919, 0.5396, 0.268, 0.5516, 0.3016, 0.5335, 0.3022, 0.5254, 0.2793, 0.678, 0.3025, 0.6661, 0.3361, 0.6518, 0.3248, 0.66, 0.3019, 0.6142, 0.3001, 0.6023, 0.3336, 0.588, 0.3223, 0.5961, 0.2994, 0.3416, 0.183, 0.3635, 0.183, 0.3601, 0.1919, 0.3451, 0.1919, 0.3591, 0.2996, 0.346, 0.2996, 0.3481, 0.2907, 0.357, 0.2907, 0.346, 0.3865, 0.346, 0.2996, 0.3591, 0.2996, 0.3591, 0.3865, 0.66, 0.3019, 0.6662, 0.1258, 0.6842, 0.1265, 0.678, 0.3025, 0.357, 0.2039, 0.357, 0.2907, 0.3481, 0.2907, 0.3481, 0.2039, 0.4755, 0.3041, 0.4817, 0.4801, 0.4636, 0.4807, 0.4574, 0.3047, 0.4107, 0.2996, 0.3975, 0.2996, 0.3996, 0.2907, 0.4086, 0.2907, 0.3975, 0.3865, 0.3975, 0.2996, 0.4107, 0.2996, 0.4107, 0.3865, 0.5961, 0.2994, 0.6024, 0.1234, 0.6204, 0.124, 0.6142, 0.3001, 0.4086, 0.2039, 0.4086, 0.2907, 0.3996, 0.2907, 0.3996, 0.2039, 0.5516, 0.3016, 0.5578, 0.4776, 0.5397, 0.4783, 0.5335, 0.3022, 0.9852, 0.1489, 0.9852, 0.2136, 0.9223, 0.2136, 0.9223, 0.1489, 0.9852, 0.246, 0.9852, 0.2784, 0.9223, 0.2784, 0.9223, 0.246, 0.9053, 0.3431, 0.8755, 0.3431, 0.8585, 0.2784, 0.9223, 0.2784, 0.9223, 0.246, 0.8585, 0.246, 0.8585, 0.2136, 0.9223, 0.2136, 0.7751, 0.3185, 0.7845, 0.2702, 0.801, 0.2806, 0.7829, 0.3498, 0.7845, 0.246, 0.7845, 0.2219, 0.801, 0.2114, 0.801, 0.246, 0.801, 0.3431, 0.801, 0.2806, 0.8585, 0.2784, 0.8585, 0.3431, 0.801, 0.246, 0.801, 0.2114, 0.8585, 0.2136, 0.8585, 0.246, 0.002044, 0.02519, 0.002045, 0.02713, 7.226e-05, 0.02794, 7.615e-05, 0.02762, 0.002045, 0.0281, 0.002044, 0.02907, 7.177e-05, 0.02826, 7.201e-05, 0.0281, 0.001964, 0.07657, 0.001966, 0.0785, 6.171e-08, 0.07931, 1.234e-07, 0.07899, 0.001966, 0.07947, 0.001966, 0.08044, 6.171e-08, 0.07963, 6.171e-08, 0.07947, 7.553e-05, 0.02858, 1.53e-05, 0.0286, 0.0, 0.02826, 7.177e-05, 0.02826, 7.201e-05, 0.0281, 2.468e-07, 0.0281, 4.937e-07, 0.02794, 7.226e-05, 0.02794, 0.00757, 0.0206, 0.007578, 0.0256, 0.002045, 0.02713, 0.002044, 0.02519, 0.007577, 0.0281, 0.007576, 0.03059, 0.002044, 0.02907, 0.002045, 0.0281, 0.01412, 0.01757, 0.01419, 0.02462, 0.007578, 0.0256, 0.00757, 0.0206, 0.01419, 0.0281, 0.01418, 0.03157, 0.007576, 0.03059, 0.007577, 0.0281, 0.007483, 0.07197, 0.007494, 0.07697, 0.001966, 0.0785, 0.001964, 0.07657, 0.007494, 0.07947, 0.007493, 0.08196, 0.001966, 0.08044, 0.001966, 0.07947, 0.01914, 0.0163, 0.0192, 0.02424, 0.01419, 0.02462, 0.01412, 0.01757, 0.0192, 0.0281, 0.0192, 0.03195, 0.01418, 0.03157, 0.01419, 0.0281, 0.01906, 0.06767, 0.01912, 0.07561, 0.01411, 0.07599, 0.01404, 0.06893, 0.01912, 0.07947, 0.01912, 0.08332, 0.0141, 0.08294, 0.0141, 0.07947, 0.01404, 0.06893, 0.01411, 0.07599, 0.007494, 0.07697, 0.007483, 0.07197, 0.0141, 0.07947, 0.0141, 0.08294, 0.007493, 0.08196, 0.007494, 0.07947, 0.9564, 0.00479, 0.9565, 0.02051, 0.0192, 0.02424, 0.01914, 0.0163, 0.9565, 0.02809, 0.9565, 0.03566, 0.0192, 0.03195, 0.0192, 0.0281, 0.7588, 0.1736, 0.7495, 0.2219, 0.7329, 0.2114, 0.7511, 0.1422, 0.7495, 0.246, 0.7495, 0.2702, 0.7329, 0.2806, 0.7329, 0.246, 0.9563, 0.05617, 0.9563, 0.07189, 0.01912, 0.07561, 0.01906, 0.06767, 0.9563, 0.07947, 0.9563, 0.08705, 0.01912, 0.08332, 0.01912, 0.07947, 0.9563, 0.05617, 0.9998, 0.05649, 0.9999, 0.0719, 0.9563, 0.07189, 0.9563, 0.07947, 0.9999, 0.07947, 0.9999, 0.08704, 0.9563, 0.08705, 0.9564, 0.00479, 1.0, 0.005108, 1.0, 0.02052, 0.9565, 0.02051, 0.9565, 0.02809, 1.0, 0.02809, 1.0, 0.03565, 0.9565, 0.03566, 0.2575, 0.9405, 0.2575, 0.9495, 0.234, 0.9494, 0.2341, 0.9402, 0.5857, 0.9928, 0.2585, 0.9941, 0.2581, 0.9854, 0.5857, 0.9839, 0.2581, 0.8687, 0.258, 0.8776, 0.235, 0.8773, 0.2351, 0.8683, 0.5857, 0.9839, 0.2581, 0.9854, 0.2578, 0.9765, 0.5857, 0.975, 0.2591, 0.7972, 0.259, 0.8061, 0.2361, 0.8056, 0.2362, 0.7967, 0.5857, 0.975, 0.2578, 0.9765, 0.2576, 0.9675, 0.5856, 0.9661, 0.261, 0.7259, 0.2606, 0.7347, 0.2374, 0.7333, 0.2379, 0.7241, 0.5856, 0.9661, 0.2576, 0.9675, 0.2575, 0.9585, 0.5856, 0.9572, 0.2576, 0.9675, 0.2578, 0.9765, 0.2342, 0.9774, 0.234, 0.968, 0.5856, 0.9572, 0.2575, 0.9585, 0.2575, 0.9495, 0.5856, 0.9484, 0.2578, 0.8955, 0.2577, 0.9045, 0.2347, 0.9041, 0.2348, 0.8952, 0.5856, 0.9484, 0.2575, 0.9495, 0.2575, 0.9405, 0.5856, 0.9395, 0.2587, 0.824, 0.2586, 0.8329, 0.2356, 0.8324, 0.2358, 0.8235, 0.5856, 0.9395, 0.2575, 0.9405, 0.2575, 0.9315, 0.5855, 0.9306, 0.26, 0.7525, 0.2598, 0.7614, 0.2367, 0.7608, 0.2368, 0.7517, 0.5855, 0.9306, 0.2575, 0.9315, 0.2576, 0.9225, 0.5855, 0.9217, 0.2576, 0.9225, 0.2575, 0.9315, 0.2343, 0.9311, 0.2344, 0.9221, 0.5855, 0.9217, 0.2576, 0.9225, 0.2576, 0.9135, 0.5855, 0.9129, 0.2583, 0.8508, 0.2582, 0.8597, 0.2352, 0.8593, 0.2353, 0.8504, 0.5855, 0.9129, 0.2576, 0.9135, 0.2577, 0.9045, 0.5855, 0.904, 0.2594, 0.7793, 0.2593, 0.7882, 0.2363, 0.7878, 0.2364, 0.7788, 0.5855, 0.904, 0.2577, 0.9045, 0.2578, 0.8955, 0.5855, 0.8951, 0.2575, 0.9495, 0.2575, 0.9585, 0.2339, 0.9587, 0.234, 0.9494, 0.5855, 0.8951, 0.2578, 0.8955, 0.2579, 0.8866, 0.5855, 0.8863, 0.258, 0.8776, 0.2579, 0.8866, 0.2349, 0.8862, 0.235, 0.8773, 0.5855, 0.8863, 0.2579, 0.8866, 0.258, 0.8776, 0.5855, 0.8774, 0.259, 0.8061, 0.2588, 0.815, 0.2359, 0.8146, 0.2361, 0.8056, 0.5855, 0.8774, 0.258, 0.8776, 0.2581, 0.8687, 0.5856, 0.8686, 0.2606, 0.7347, 0.2603, 0.7436, 0.2371, 0.7426, 0.2374, 0.7333, 0.5856, 0.8686, 0.2581, 0.8687, 0.2582, 0.8597, 0.5856, 0.8597, 0.262, 0.7085, 0.2615, 0.7171, 0.2386, 0.7147, 0.2396, 0.7054, 0.5856, 0.8597, 0.2582, 0.8597, 0.2583, 0.8508, 0.5856, 0.8509, 0.2578, 0.9765, 0.2581, 0.9854, 0.2346, 0.987, 0.2342, 0.9774, 0.5856, 0.8509, 0.2583, 0.8508, 0.2584, 0.8418, 0.5856, 0.842, 0.2577, 0.9045, 0.2576, 0.9135, 0.2346, 0.9131, 0.2347, 0.9041, 0.5856, 0.842, 0.2584, 0.8418, 0.2586, 0.8329, 0.5856, 0.8332, 0.2586, 0.8329, 0.2584, 0.8418, 0.2355, 0.8414, 0.2356, 0.8324, 0.5856, 0.8332, 0.2586, 0.8329, 0.2587, 0.824, 0.5856, 0.8243, 0.2598, 0.7614, 0.2596, 0.7704, 0.2365, 0.7698, 0.2367, 0.7608, 0.5856, 0.8243, 0.2587, 0.824, 0.2588, 0.815, 0.5855, 0.8155, 0.2575, 0.9315, 0.2575, 0.9405, 0.2341, 0.9402, 0.2343, 0.9311, 0.5855, 0.8155, 0.2588, 0.815, 0.259, 0.8061, 0.5855, 0.8066, 0.2582, 0.8597, 0.2581, 0.8687, 0.2351, 0.8683, 0.2352, 0.8593, 0.5855, 0.8066, 0.259, 0.8061, 0.2591, 0.7972, 0.5855, 0.7978, 0.2593, 0.7882, 0.2591, 0.7972, 0.2362, 0.7967, 0.2363, 0.7878, 0.5855, 0.7978, 0.2591, 0.7972, 0.2593, 0.7882, 0.5855, 0.789, 0.2615, 0.7171, 0.261, 0.7259, 0.2379, 0.7241, 0.2386, 0.7147, 0.5855, 0.789, 0.2593, 0.7882, 0.2594, 0.7793, 0.5855, 0.7802, 0.2575, 0.9585, 0.2576, 0.9675, 0.234, 0.968, 0.2339, 0.9587, 0.5855, 0.7802, 0.2594, 0.7793, 0.2596, 0.7704, 0.5856, 0.7714, 0.2579, 0.8866, 0.2578, 0.8955, 0.2348, 0.8952, 0.2349, 0.8862, 0.5856, 0.7714, 0.2596, 0.7704, 0.2598, 0.7614, 0.5856, 0.7625, 0.2588, 0.815, 0.2587, 0.824, 0.2358, 0.8235, 0.2359, 0.8146, 0.5856, 0.7625, 0.2598, 0.7614, 0.26, 0.7525, 0.5856, 0.7537, 0.2603, 0.7436, 0.26, 0.7525, 0.2368, 0.7517, 0.2371, 0.7426, 0.5856, 0.7537, 0.26, 0.7525, 0.2603, 0.7436, 0.5856, 0.7449, 0.2576, 0.9135, 0.2576, 0.9225, 0.2344, 0.9221, 0.2346, 0.9131, 0.5856, 0.7449, 0.2603, 0.7436, 0.2606, 0.7347, 0.5856, 0.7361, 0.2584, 0.8418, 0.2583, 0.8508, 0.2353, 0.8504, 0.2355, 0.8414, 0.5856, 0.7361, 0.2606, 0.7347, 0.261, 0.7259, 0.5857, 0.7273, 0.2596, 0.7704, 0.2594, 0.7793, 0.2364, 0.7788, 0.2365, 0.7698, 0.5857, 0.7273, 0.261, 0.7259, 0.2615, 0.7171, 0.5857, 0.7185, 0.2581, 0.9854, 0.2585, 0.9941, 0.2354, 0.9966, 0.2346, 0.987, 0.5857, 0.7185, 0.2615, 0.7171, 0.262, 0.7085, 0.5857, 0.7097, 0.1417, 0.372, 0.1401, 0.3801, 0.13, 0.3791, 0.1321, 0.3691, 0.2082, 0.417, 0.2141, 0.4112, 0.2219, 0.4176, 0.2146, 0.4247, 0.125, 0.4536, 0.1126, 0.4412, 0.1267, 0.4298, 0.1366, 0.4396, 0.2675, 0.3584, 0.2709, 0.3756, 0.2528, 0.3773, 0.25, 0.3636, 0.1449, 0.3645, 0.1417, 0.372, 0.1321, 0.3691, 0.136, 0.3597, 0.2013, 0.4215, 0.2082, 0.417, 0.2146, 0.4247, 0.2061, 0.4304, 0.1862, 0.3427, 0.178, 0.3427, 0.1769, 0.3327, 0.1871, 0.3327, 0.1126, 0.4412, 0.1028, 0.4266, 0.1189, 0.4182, 0.1267, 0.4298, 0.2709, 0.3756, 0.2709, 0.3932, 0.2528, 0.3913, 0.2528, 0.3773, 0.1495, 0.3577, 0.1449, 0.3645, 0.136, 0.3597, 0.1417, 0.3513, 0.1937, 0.4246, 0.2013, 0.4215, 0.2061, 0.4304, 0.1967, 0.4342, 0.1943, 0.3444, 0.1862, 0.3427, 0.1871, 0.3327, 0.1971, 0.3347, 0.1028, 0.4266, 0.09609, 0.4104, 0.1135, 0.4053, 0.1189, 0.4182, 0.2709, 0.3932, 0.2675, 0.4104, 0.2501, 0.405, 0.2528, 0.3913, 0.1554, 0.3519, 0.1495, 0.3577, 0.1417, 0.3513, 0.149, 0.3441, 0.1856, 0.4261, 0.1937, 0.4246, 0.1967, 0.4342, 0.1866, 0.4362, 0.2018, 0.3476, 0.1943, 0.3444, 0.1971, 0.3347, 0.2065, 0.3387, 0.09609, 0.4104, 0.09267, 0.3932, 0.1108, 0.3916, 0.1135, 0.4053, 0.2675, 0.4104, 0.2608, 0.4266, 0.2448, 0.4179, 0.2501, 0.405, 0.1623, 0.3473, 0.1554, 0.3519, 0.149, 0.3441, 0.1575, 0.3385, 0.1774, 0.4261, 0.1856, 0.4261, 0.1866, 0.4362, 0.1764, 0.4361, 0.2087, 0.3522, 0.2018, 0.3476, 0.2065, 0.3387, 0.215, 0.3444, 0.09267, 0.3932, 0.09267, 0.3757, 0.1108, 0.3776, 0.1108, 0.3916, 0.2608, 0.4266, 0.251, 0.4412, 0.237, 0.4296, 0.2448, 0.4179, 0.1699, 0.3442, 0.1623, 0.3473, 0.1575, 0.3385, 0.1669, 0.3346, 0.1693, 0.4245, 0.1774, 0.4261, 0.1764, 0.4361, 0.1664, 0.4341, 0.2144, 0.358, 0.2087, 0.3522, 0.215, 0.3444, 0.2222, 0.3516, 0.09267, 0.3757, 0.0961, 0.3584, 0.1135, 0.3638, 0.1108, 0.3776, 0.251, 0.4412, 0.2386, 0.4536, 0.2271, 0.4395, 0.237, 0.4296, 0.178, 0.3427, 0.1699, 0.3442, 0.1669, 0.3346, 0.1769, 0.3327, 0.1617, 0.4213, 0.1693, 0.4245, 0.1664, 0.4341, 0.157, 0.4302, 0.2189, 0.3649, 0.2144, 0.358, 0.2222, 0.3516, 0.2278, 0.3601, 0.628, 0.7506, 0.6281, 0.7413, 0.6581, 0.7427, 0.6579, 0.7514, 0.6315, 0.9265, 0.6314, 0.9177, 0.6604, 0.9172, 0.6606, 0.9259, 0.6306, 0.8655, 0.6304, 0.8569, 0.6592, 0.8564, 0.6593, 0.8651, 0.6291, 0.8046, 0.6288, 0.7958, 0.6581, 0.7953, 0.6582, 0.8041, 0.6335, 0.9806, 0.6328, 0.9714, 0.6623, 0.9693, 0.6628, 0.9779, 0.6281, 0.7413, 0.6286, 0.7319, 0.6583, 0.734, 0.6581, 0.7427, 0.6314, 0.9177, 0.6313, 0.9089, 0.6602, 0.9085, 0.6604, 0.9172, 0.6304, 0.8569, 0.6302, 0.8482, 0.659, 0.8477, 0.6592, 0.8564, 0.6288, 0.7958, 0.6285, 0.7869, 0.658, 0.7866, 0.6581, 0.7953, 0.6328, 0.9714, 0.6324, 0.9623, 0.6619, 0.9607, 0.6623, 0.9693, 0.6286, 0.7319, 0.6293, 0.7225, 0.6586, 0.7255, 0.6583, 0.734, 0.6313, 0.9089, 0.6312, 0.9002, 0.66, 0.8998, 0.6602, 0.9085, 0.6302, 0.8482, 0.63, 0.8395, 0.6588, 0.839, 0.659, 0.8477, 0.6285, 0.7869, 0.6283, 0.778, 0.6579, 0.7778, 0.658, 0.7866, 0.6324, 0.9623, 0.632, 0.9532, 0.6615, 0.952, 0.6619, 0.9607, 0.6293, 0.7225, 0.6303, 0.7132, 0.6591, 0.717, 0.6586, 0.7255, 0.6312, 0.9002, 0.6311, 0.8915, 0.6598, 0.8911, 0.66, 0.8998, 0.63, 0.8395, 0.6298, 0.8309, 0.6587, 0.8303, 0.6588, 0.839, 0.6283, 0.778, 0.6281, 0.7689, 0.6579, 0.769, 0.6579, 0.7778, 0.632, 0.9532, 0.6318, 0.9442, 0.6611, 0.9433, 0.6615, 0.952, 0.6311, 0.8915, 0.6309, 0.8829, 0.6597, 0.8825, 0.6598, 0.8911, 0.6298, 0.8309, 0.6296, 0.8221, 0.6585, 0.8216, 0.6587, 0.8303, 0.6281, 0.7689, 0.628, 0.7598, 0.6579, 0.7602, 0.6579, 0.769, 0.6318, 0.9442, 0.6316, 0.9353, 0.6609, 0.9346, 0.6611, 0.9433, 0.6309, 0.8829, 0.6308, 0.8742, 0.6595, 0.8738, 0.6597, 0.8825, 0.6296, 0.8221, 0.6293, 0.8134, 0.6584, 0.8129, 0.6585, 0.8216, 0.628, 0.7598, 0.628, 0.7506, 0.6579, 0.7514, 0.6579, 0.7602, 0.6316, 0.9353, 0.6315, 0.9265, 0.6606, 0.9259, 0.6609, 0.9346, 0.6356, 0.9992, 0.6344, 0.9899, 0.6634, 0.9863, 0.6641, 0.9947, 0.6308, 0.8742, 0.6306, 0.8655, 0.6593, 0.8651, 0.6595, 0.8738, 0.6293, 0.8134, 0.6291, 0.8046, 0.6582, 0.8041, 0.6584, 0.8129, 0.6344, 0.9899, 0.6335, 0.9806, 0.6628, 0.9779, 0.6634, 0.9863, 0.6597, 0.8825, 0.6595, 0.8738, 0.9888, 0.8724, 0.9888, 0.881, 0.6585, 0.8216, 0.6584, 0.8129, 0.9888, 0.8122, 0.9888, 0.8208, 0.6579, 0.7602, 0.6579, 0.7514, 0.9891, 0.7518, 0.9891, 0.7604, 0.6609, 0.9346, 0.6606, 0.9259, 0.9889, 0.9239, 0.989, 0.9324, 0.6641, 0.9947, 0.6634, 0.9863, 0.9893, 0.9837, 0.9893, 0.9922, 0.6595, 0.8738, 0.6593, 0.8651, 0.9888, 0.8638, 0.9888, 0.8724, 0.6584, 0.8129, 0.6582, 0.8041, 0.9889, 0.8036, 0.9888, 0.8122, 0.6634, 0.9863, 0.6628, 0.9779, 0.9892, 0.9752, 0.9893, 0.9837, 0.6579, 0.7514, 0.6581, 0.7427, 0.9892, 0.7431, 0.9891, 0.7518, 0.6606, 0.9259, 0.6604, 0.9172, 0.9889, 0.9153, 0.9889, 0.9239, 0.6593, 0.8651, 0.6592, 0.8564, 0.9888, 0.8552, 0.9888, 0.8638, 0.6582, 0.8041, 0.6581, 0.7953, 0.9889, 0.795, 0.9889, 0.8036, 0.6628, 0.9779, 0.6623, 0.9693, 0.9892, 0.9666, 0.9892, 0.9752, 0.6581, 0.7427, 0.6583, 0.734, 0.9892, 0.7344, 0.9892, 0.7431, 0.6604, 0.9172, 0.6602, 0.9085, 0.9889, 0.9067, 0.9889, 0.9153, 0.6592, 0.8564, 0.659, 0.8477, 0.9888, 0.8466, 0.9888, 0.8552, 0.6581, 0.7953, 0.658, 0.7866, 0.9889, 0.7863, 0.9889, 0.795, 0.6623, 0.9693, 0.6619, 0.9607, 0.9891, 0.9581, 0.9892, 0.9666, 0.6583, 0.734, 0.6586, 0.7255, 0.9893, 0.7258, 0.9892, 0.7344, 0.6602, 0.9085, 0.66, 0.8998, 0.9888, 0.8981, 0.9889, 0.9067, 0.659, 0.8477, 0.6588, 0.839, 0.9888, 0.838, 0.9888, 0.8466, 0.658, 0.7866, 0.6579, 0.7778, 0.989, 0.7777, 0.9889, 0.7863, 0.6619, 0.9607, 0.6615, 0.952, 0.9891, 0.9495, 0.9891, 0.9581, 0.6586, 0.7255, 0.6591, 0.717, 0.9893, 0.717, 0.9893, 0.7258, 0.66, 0.8998, 0.6598, 0.8911, 0.9888, 0.8896, 0.9888, 0.8981, 0.6588, 0.839, 0.6587, 0.8303, 0.9888, 0.8294, 0.9888, 0.838, 0.6579, 0.7778, 0.6579, 0.769, 0.989, 0.7691, 0.989, 0.7777, 0.6615, 0.952, 0.6611, 0.9433, 0.989, 0.941, 0.9891, 0.9495, 0.6598, 0.8911, 0.6597, 0.8825, 0.9888, 0.881, 0.9888, 0.8896, 0.6587, 0.8303, 0.6585, 0.8216, 0.9888, 0.8208, 0.9888, 0.8294, 0.6579, 0.769, 0.6579, 0.7602, 0.9891, 0.7604, 0.989, 0.7691, 0.6611, 0.9433, 0.6609, 0.9346, 0.989, 0.9324, 0.989, 0.941, 0.1889, 0.4554, 0.1749, 0.4554, 0.1764, 0.4361, 0.1866, 0.4362, 0.1135, 0.4053, 0.1108, 0.3916, 0.13, 0.3893, 0.1319, 0.3993, 0.2153, 0.3215, 0.227, 0.3292, 0.215, 0.3444, 0.2065, 0.3387, 0.1481, 0.3216, 0.161, 0.3162, 0.1669, 0.3346, 0.1575, 0.3385, 0.2501, 0.405, 0.2448, 0.4179, 0.2276, 0.4091, 0.2315, 0.3997, 0.1749, 0.4554, 0.1612, 0.4527, 0.1664, 0.4341, 0.1764, 0.4361, 0.1108, 0.3916, 0.1108, 0.3776, 0.13, 0.3791, 0.13, 0.3893, 0.227, 0.3292, 0.2369, 0.3391, 0.2222, 0.3516, 0.215, 0.3444, 0.161, 0.3162, 0.1747, 0.3135, 0.1769, 0.3327, 0.1669, 0.3346, 0.2448, 0.4179, 0.237, 0.4296, 0.2219, 0.4176, 0.2276, 0.4091, 0.1612, 0.4527, 0.1482, 0.4474, 0.157, 0.4302, 0.1664, 0.4341, 0.1108, 0.3776, 0.1135, 0.3638, 0.1321, 0.3691, 0.13, 0.3791, 0.2369, 0.3391, 0.2447, 0.3507, 0.2278, 0.3601, 0.2222, 0.3516, 0.237, 0.4296, 0.2271, 0.4395, 0.2146, 0.4247, 0.2219, 0.4176, 0.1482, 0.4474, 0.1366, 0.4396, 0.1486, 0.4245, 0.157, 0.4302, 0.1135, 0.3638, 0.1188, 0.3509, 0.136, 0.3597, 0.1321, 0.3691, 0.2447, 0.3507, 0.25, 0.3636, 0.2317, 0.3695, 0.2278, 0.3601, 0.2271, 0.4395, 0.2155, 0.4473, 0.2061, 0.4304, 0.2146, 0.4247, 0.1366, 0.4396, 0.1267, 0.4298, 0.1414, 0.4173, 0.1486, 0.4245, 0.1188, 0.3509, 0.1266, 0.3393, 0.1417, 0.3513, 0.136, 0.3597, 0.25, 0.3636, 0.2528, 0.3773, 0.2336, 0.3795, 0.2317, 0.3695, 0.1747, 0.3135, 0.1887, 0.3134, 0.1871, 0.3327, 0.1769, 0.3327, 0.2155, 0.4473, 0.2026, 0.4526, 0.1967, 0.4342, 0.2061, 0.4304, 0.1267, 0.4298, 0.1189, 0.4182, 0.1358, 0.4088, 0.1414, 0.4173, 0.1887, 0.3134, 0.2024, 0.3161, 0.1971, 0.3347, 0.1871, 0.3327, 0.1266, 0.3393, 0.1365, 0.3294, 0.149, 0.3441, 0.1417, 0.3513, 0.2528, 0.3773, 0.2528, 0.3913, 0.2336, 0.3897, 0.2336, 0.3795, 0.2026, 0.4526, 0.1889, 0.4554, 0.1866, 0.4362, 0.1967, 0.4342, 0.1189, 0.4182, 0.1135, 0.4053, 0.1319, 0.3993, 0.1358, 0.4088, 0.2024, 0.3161, 0.2153, 0.3215, 0.2065, 0.3387, 0.1971, 0.3347, 0.1365, 0.3294, 0.1481, 0.3216, 0.1575, 0.3385, 0.149, 0.3441, 0.2528, 0.3913, 0.2501, 0.405, 0.2315, 0.3997, 0.2336, 0.3897, 0.2608, 0.3422, 0.2675, 0.3584, 0.25, 0.3636, 0.2447, 0.3507, 0.1396, 0.4634, 0.125, 0.4536, 0.1366, 0.4396, 0.1482, 0.4474, 0.2141, 0.4112, 0.2187, 0.4044, 0.2276, 0.4091, 0.2219, 0.4176, 0.1401, 0.3801, 0.14, 0.3883, 0.13, 0.3893, 0.13, 0.3791, 0.251, 0.3276, 0.2608, 0.3422, 0.2447, 0.3507, 0.2369, 0.3391, 0.1558, 0.4701, 0.1396, 0.4634, 0.1482, 0.4474, 0.1612, 0.4527, 0.1558, 0.2988, 0.173, 0.2953, 0.1747, 0.3135, 0.161, 0.3162, 0.2187, 0.4044, 0.2219, 0.3968, 0.2315, 0.3997, 0.2276, 0.4091, 0.14, 0.3883, 0.1415, 0.3964, 0.1319, 0.3993, 0.13, 0.3893, 0.2386, 0.3152, 0.251, 0.3276, 0.2369, 0.3391, 0.227, 0.3292, 0.173, 0.4735, 0.1558, 0.4701, 0.1612, 0.4527, 0.1749, 0.4554, 0.1396, 0.3055, 0.1558, 0.2988, 0.161, 0.3162, 0.1481, 0.3216, 0.2219, 0.3968, 0.2235, 0.3888, 0.2336, 0.3897, 0.2315, 0.3997, 0.1415, 0.3964, 0.1446, 0.404, 0.1358, 0.4088, 0.1319, 0.3993, 0.224, 0.3055, 0.2386, 0.3152, 0.227, 0.3292, 0.2153, 0.3215, 0.1905, 0.4735, 0.173, 0.4735, 0.1749, 0.4554, 0.1889, 0.4554, 0.125, 0.3152, 0.1396, 0.3055, 0.1481, 0.3216, 0.1365, 0.3294, 0.2235, 0.3888, 0.2236, 0.3805, 0.2336, 0.3795, 0.2336, 0.3897, 0.1446, 0.404, 0.1492, 0.4108, 0.1414, 0.4173, 0.1358, 0.4088, 0.2078, 0.2988, 0.224, 0.3055, 0.2153, 0.3215, 0.2024, 0.3161, 0.2078, 0.4701, 0.1905, 0.4735, 0.1889, 0.4554, 0.2026, 0.4526, 0.1126, 0.3276, 0.125, 0.3152, 0.1365, 0.3294, 0.1266, 0.3393, 0.2236, 0.3805, 0.222, 0.3725, 0.2317, 0.3695, 0.2336, 0.3795, 0.1492, 0.4108, 0.1549, 0.4167, 0.1486, 0.4245, 0.1414, 0.4173, 0.1906, 0.2953, 0.2078, 0.2988, 0.2024, 0.3161, 0.1887, 0.3134, 0.224, 0.4634, 0.2078, 0.4701, 0.2026, 0.4526, 0.2155, 0.4473, 0.1028, 0.3422, 0.1126, 0.3276, 0.1266, 0.3393, 0.1188, 0.3509, 0.173, 0.2953, 0.1906, 0.2953, 0.1887, 0.3134, 0.1747, 0.3135, 0.222, 0.3725, 0.2189, 0.3649, 0.2278, 0.3601, 0.2317, 0.3695, 0.1549, 0.4167, 0.1617, 0.4213, 0.157, 0.4302, 0.1486, 0.4245, 0.2386, 0.4536, 0.224, 0.4634, 0.2155, 0.4473, 0.2271, 0.4395, 0.0961, 0.3584, 0.1028, 0.3422, 0.1188, 0.3509, 0.1135, 0.3638, 0.1845, 0.6294, 0.1711, 0.632, 0.1699, 0.6198, 0.181, 0.6176, 0.1822, 0.5292, 0.1754, 0.5264, 0.1776, 0.519, 0.1858, 0.5224, 0.1311, 0.58, 0.1351, 0.5862, 0.1292, 0.5911, 0.1243, 0.5837, 0.2018, 0.5664, 0.2018, 0.5589, 0.2095, 0.5581, 0.2095, 0.5671, 0.12, 0.5084, 0.1313, 0.5008, 0.1371, 0.5116, 0.1277, 0.5179, 0.1711, 0.632, 0.1574, 0.632, 0.1586, 0.6198, 0.1699, 0.6198, 0.1883, 0.5334, 0.1822, 0.5292, 0.1858, 0.5224, 0.1932, 0.5274, 0.1283, 0.5732, 0.1311, 0.58, 0.1243, 0.5837, 0.1209, 0.5754, 0.2003, 0.5736, 0.2018, 0.5664, 0.2095, 0.5671, 0.2077, 0.5758, 0.1313, 0.5008, 0.1439, 0.4955, 0.1475, 0.5073, 0.1371, 0.5116, 0.1574, 0.632, 0.1439, 0.6293, 0.1476, 0.6176, 0.1586, 0.6198, 0.1935, 0.5387, 0.1883, 0.5334, 0.1932, 0.5274, 0.1995, 0.5337, 0.1269, 0.5659, 0.1283, 0.5732, 0.1209, 0.5754, 0.1192, 0.5667, 0.1974, 0.5804, 0.2003, 0.5736, 0.2077, 0.5758, 0.2043, 0.584, 0.1439, 0.4955, 0.1574, 0.4928, 0.1585, 0.5051, 0.1475, 0.5073, 0.1439, 0.6293, 0.1313, 0.624, 0.1372, 0.6132, 0.1476, 0.6176, 0.1976, 0.5448, 0.1935, 0.5387, 0.1995, 0.5337, 0.2044, 0.5411, 0.1269, 0.5585, 0.1269, 0.5659, 0.1192, 0.5667, 0.1193, 0.5578, 0.1933, 0.5865, 0.1974, 0.5804, 0.2043, 0.584, 0.1993, 0.5914, 0.1574, 0.4928, 0.1711, 0.4928, 0.1698, 0.505, 0.1585, 0.5051, 0.1313, 0.624, 0.1199, 0.6164, 0.1278, 0.6069, 0.1372, 0.6132, 0.1284, 0.5512, 0.1269, 0.5585, 0.1193, 0.5578, 0.121, 0.5491, 0.188, 0.5918, 0.1933, 0.5865, 0.1993, 0.5914, 0.193, 0.5977, 0.226, 0.5294, 0.2312, 0.5421, 0.2194, 0.5456, 0.2151, 0.5352, 0.1711, 0.4928, 0.1845, 0.4955, 0.1809, 0.5072, 0.1698, 0.505, 0.1199, 0.6164, 0.1103, 0.6067, 0.1198, 0.5989, 0.1278, 0.6069, 0.2312, 0.5421, 0.2339, 0.5556, 0.2216, 0.5567, 0.2194, 0.5456, 0.1312, 0.5444, 0.1284, 0.5512, 0.121, 0.5491, 0.1244, 0.5409, 0.1819, 0.5958, 0.188, 0.5918, 0.193, 0.5977, 0.1855, 0.6026, 0.1845, 0.4955, 0.1972, 0.5007, 0.1914, 0.5115, 0.1809, 0.5072, 0.1103, 0.6067, 0.1027, 0.5953, 0.1136, 0.5896, 0.1198, 0.5989, 0.2339, 0.5556, 0.2339, 0.5693, 0.2216, 0.5681, 0.2216, 0.5567, 0.9812, 0.631, 0.9812, 0.6224, 0.9923, 0.6224, 0.9923, 0.631, 0.9812, 0.6914, 0.9812, 0.6828, 0.9923, 0.6828, 0.9923, 0.6914, 0.9812, 0.5707, 0.9812, 0.5621, 0.9923, 0.5621, 0.9923, 0.5707, 0.9812, 0.5103, 0.9812, 0.5017, 0.9923, 0.5017, 0.9923, 0.5103, 0.9812, 0.6828, 0.9812, 0.6742, 0.9923, 0.6742, 0.9923, 0.6828, 0.9812, 0.45, 0.9812, 0.4414, 0.9923, 0.4414, 0.9923, 0.45, 0.9812, 0.6224, 0.9812, 0.6138, 0.9923, 0.6138, 0.9923, 0.6224, 0.9812, 0.5621, 0.9812, 0.5535, 0.9923, 0.5535, 0.9923, 0.5621, 0.9812, 0.5017, 0.9812, 0.4931, 0.9923, 0.4931, 0.9923, 0.5017, 0.9812, 0.6742, 0.9812, 0.6655, 0.9923, 0.6655, 0.9923, 0.6742, 0.9812, 0.4414, 0.9812, 0.4328, 0.9923, 0.4328, 0.9923, 0.4414, 0.9812, 0.6138, 0.9812, 0.6052, 0.9923, 0.6052, 0.9923, 0.6138, 0.9812, 0.5535, 0.9812, 0.5448, 0.9923, 0.5448, 0.9923, 0.5535, 0.9812, 0.4931, 0.9812, 0.4845, 0.9923, 0.4845, 0.9923, 0.4931, 0.9812, 0.6655, 0.9812, 0.6569, 0.9923, 0.6569, 0.9923, 0.6655, 0.9812, 0.4328, 0.9812, 0.4241, 0.9923, 0.4241, 0.9923, 0.4328, 0.9812, 0.6052, 0.9812, 0.5966, 0.9923, 0.5966, 0.9923, 0.6052, 0.9812, 0.5448, 0.9812, 0.5362, 0.9923, 0.5362, 0.9923, 0.5448, 0.9812, 0.4845, 0.9812, 0.4759, 0.9923, 0.4759, 0.9923, 0.4845, 0.9812, 0.6569, 0.9812, 0.6483, 0.9923, 0.6483, 0.9923, 0.6569, 0.9812, 0.4241, 0.9812, 0.4155, 0.9923, 0.4155, 0.9923, 0.4241, 0.9812, 0.5966, 0.9812, 0.5879, 0.9923, 0.5879, 0.9923, 0.5966, 0.9812, 0.5362, 0.9812, 0.5276, 0.9923, 0.5276, 0.9923, 0.5362, 0.9812, 0.4759, 0.9812, 0.4672, 0.9923, 0.4672, 0.9923, 0.4759, 0.9812, 0.6483, 0.9812, 0.6397, 0.9923, 0.6397, 0.9923, 0.6483, 0.9812, 0.5879, 0.9812, 0.5793, 0.9923, 0.5793, 0.9923, 0.5879, 0.9812, 0.5276, 0.9812, 0.519, 0.9923, 0.519, 0.9923, 0.5276, 0.9812, 0.4672, 0.9812, 0.4586, 0.9923, 0.4586, 0.9923, 0.4672, 0.9812, 0.6397, 0.9812, 0.631, 0.9923, 0.631, 0.9923, 0.6397, 0.9812, 0.5793, 0.9812, 0.5707, 0.9923, 0.5707, 0.9923, 0.5793, 0.9812, 0.519, 0.9812, 0.5103, 0.9923, 0.5103, 0.9923, 0.519, 0.9812, 0.4586, 0.9812, 0.45, 0.9923, 0.45, 0.9923, 0.4586, 0.8848, 0.6574, 0.8935, 0.6495, 0.8971, 0.6528, 0.8877, 0.6613, 0.9035, 0.5838, 0.8974, 0.5737, 0.9014, 0.5708, 0.9079, 0.5817, 0.793, 0.5888, 0.7901, 0.6002, 0.7853, 0.5994, 0.7884, 0.5871, 0.8183, 0.6604, 0.8289, 0.6654, 0.8272, 0.6701, 0.8158, 0.6646, 0.8935, 0.6495, 0.9005, 0.6401, 0.9047, 0.6427, 0.8971, 0.6528, 0.8974, 0.5737, 0.8896, 0.565, 0.8929, 0.5614, 0.9014, 0.5708, 0.7901, 0.6002, 0.7895, 0.6119, 0.7846, 0.6121, 0.7853, 0.5994, 0.8469, 0.5498, 0.8353, 0.5512, 0.8342, 0.5463, 0.8466, 0.5452, 0.8289, 0.6654, 0.8403, 0.6683, 0.8395, 0.6732, 0.8272, 0.6701, 0.9005, 0.6401, 0.9056, 0.6295, 0.9102, 0.6312, 0.9047, 0.6427, 0.8353, 0.5512, 0.824, 0.555, 0.822, 0.5505, 0.8342, 0.5463, 0.8896, 0.565, 0.8802, 0.558, 0.8827, 0.5538, 0.8929, 0.5614, 0.7895, 0.6119, 0.7912, 0.6235, 0.7864, 0.6247, 0.7846, 0.6121, 0.8403, 0.6683, 0.852, 0.669, 0.8522, 0.6739, 0.8395, 0.6732, 0.9056, 0.6295, 0.9084, 0.6182, 0.9133, 0.6189, 0.9102, 0.6312, 0.824, 0.555, 0.8139, 0.561, 0.8109, 0.557, 0.822, 0.5505, 0.8802, 0.558, 0.8696, 0.553, 0.8712, 0.5483, 0.8827, 0.5538, 0.7912, 0.6235, 0.7951, 0.6346, 0.7906, 0.6366, 0.7864, 0.6247, 0.852, 0.669, 0.8636, 0.6673, 0.8648, 0.672, 0.8522, 0.6739, 0.9084, 0.6182, 0.9091, 0.6065, 0.914, 0.6062, 0.9133, 0.6189, 0.8139, 0.561, 0.8051, 0.5688, 0.8015, 0.5655, 0.8109, 0.557, 0.8696, 0.553, 0.8582, 0.5501, 0.8589, 0.5453, 0.8712, 0.5483, 0.7951, 0.6346, 0.8011, 0.6446, 0.7971, 0.6475, 0.7906, 0.6366, 0.8636, 0.6673, 0.8747, 0.6634, 0.8768, 0.6678, 0.8648, 0.672, 0.9091, 0.6065, 0.9074, 0.5948, 0.9121, 0.5937, 0.914, 0.6062, 0.8051, 0.5688, 0.7981, 0.5782, 0.7939, 0.5757, 0.8015, 0.5655, 0.8582, 0.5501, 0.8469, 0.5498, 0.8466, 0.5452, 0.8589, 0.5453, 0.8011, 0.6446, 0.8089, 0.6534, 0.8056, 0.657, 0.7971, 0.6475, 0.8747, 0.6634, 0.8848, 0.6574, 0.8877, 0.6613, 0.8768, 0.6678, 0.9074, 0.5948, 0.9035, 0.5838, 0.9079, 0.5817, 0.9121, 0.5937, 0.7981, 0.5782, 0.793, 0.5888, 0.7884, 0.5871, 0.7939, 0.5757, 0.8089, 0.6534, 0.8183, 0.6604, 0.8158, 0.6646, 0.8056, 0.657, 0.1198, 0.5259, 0.1277, 0.5179, 0.1356, 0.5272, 0.1293, 0.5335, 0.2216, 0.5567, 0.2216, 0.5681, 0.2095, 0.5671, 0.2095, 0.5581, 0.1914, 0.5115, 0.2008, 0.5178, 0.1932, 0.5274, 0.1858, 0.5224, 0.181, 0.6176, 0.1699, 0.6198, 0.1686, 0.6077, 0.1773, 0.606, 0.1136, 0.5896, 0.1093, 0.5791, 0.1209, 0.5754, 0.1243, 0.5837, 0.1277, 0.5179, 0.1371, 0.5116, 0.143, 0.5223, 0.1356, 0.5272, 0.2216, 0.5681, 0.2194, 0.5792, 0.2077, 0.5758, 0.2095, 0.5671, 0.2008, 0.5178, 0.2088, 0.5258, 0.1995, 0.5337, 0.1932, 0.5274, 0.1699, 0.6198, 0.1586, 0.6198, 0.1597, 0.6076, 0.1686, 0.6077, 0.1093, 0.5791, 0.1071, 0.5681, 0.1192, 0.5667, 0.1209, 0.5754, 0.1371, 0.5116, 0.1475, 0.5073, 0.1512, 0.5189, 0.143, 0.5223, 0.2194, 0.5792, 0.2151, 0.5896, 0.2043, 0.584, 0.2077, 0.5758, 0.2088, 0.5258, 0.2151, 0.5352, 0.2044, 0.5411, 0.1995, 0.5337, 0.1586, 0.6198, 0.1476, 0.6176, 0.1509, 0.6059, 0.1597, 0.6076, 0.1071, 0.5681, 0.1071, 0.5568, 0.1193, 0.5578, 0.1192, 0.5667, 0.1475, 0.5073, 0.1585, 0.5051, 0.16, 0.5172, 0.1512, 0.5189, 0.2151, 0.5896, 0.2088, 0.599, 0.1993, 0.5914, 0.2043, 0.584, 0.1476, 0.6176, 0.1372, 0.6132, 0.1428, 0.6024, 0.1509, 0.6059, 0.1071, 0.5568, 0.1093, 0.5457, 0.121, 0.5491, 0.1193, 0.5578, 0.1585, 0.5051, 0.1698, 0.505, 0.1688, 0.5172, 0.16, 0.5172, 0.2088, 0.599, 0.2009, 0.607, 0.193, 0.5977, 0.1993, 0.5914, 0.1372, 0.6132, 0.1278, 0.6069, 0.1354, 0.5974, 0.1428, 0.6024, 0.1093, 0.5457, 0.1136, 0.5353, 0.1244, 0.5409, 0.121, 0.5491, 0.1698, 0.505, 0.1809, 0.5072, 0.1776, 0.519, 0.1688, 0.5172, 0.2009, 0.607, 0.1915, 0.6133, 0.1855, 0.6026, 0.193, 0.5977, 0.2151, 0.5352, 0.2194, 0.5456, 0.2078, 0.5494, 0.2044, 0.5411, 0.1278, 0.6069, 0.1198, 0.5989, 0.1292, 0.5911, 0.1354, 0.5974, 0.1136, 0.5353, 0.1198, 0.5259, 0.1293, 0.5335, 0.1244, 0.5409, 0.2194, 0.5456, 0.2216, 0.5567, 0.2095, 0.5581, 0.2078, 0.5494, 0.1809, 0.5072, 0.1914, 0.5115, 0.1858, 0.5224, 0.1776, 0.519, 0.1915, 0.6133, 0.181, 0.6176, 0.1773, 0.606, 0.1855, 0.6026, 0.1198, 0.5989, 0.1136, 0.5896, 0.1243, 0.5837, 0.1292, 0.5911, 0.1103, 0.5181, 0.12, 0.5084, 0.1277, 0.5179, 0.1198, 0.5259, 0.2018, 0.5589, 0.2004, 0.5517, 0.2078, 0.5494, 0.2095, 0.5581, 0.1351, 0.5862, 0.1403, 0.5914, 0.1354, 0.5974, 0.1292, 0.5911, 0.1754, 0.5264, 0.1681, 0.5249, 0.1688, 0.5172, 0.1776, 0.519, 0.1972, 0.6242, 0.1845, 0.6294, 0.181, 0.6176, 0.1915, 0.6133, 0.1028, 0.5295, 0.1103, 0.5181, 0.1198, 0.5259, 0.1136, 0.5353, 0.2004, 0.5517, 0.1976, 0.5448, 0.2044, 0.5411, 0.2078, 0.5494, 0.1403, 0.5914, 0.1464, 0.5956, 0.1428, 0.6024, 0.1354, 0.5974, 0.1681, 0.5249, 0.1608, 0.5249, 0.16, 0.5172, 0.1688, 0.5172, 0.2086, 0.6166, 0.1972, 0.6242, 0.1915, 0.6133, 0.2009, 0.607, 0.09755, 0.5421, 0.1028, 0.5295, 0.1136, 0.5353, 0.1093, 0.5457, 0.1464, 0.5956, 0.1532, 0.5985, 0.1509, 0.6059, 0.1428, 0.6024, 0.1608, 0.5249, 0.1535, 0.5263, 0.1512, 0.5189, 0.16, 0.5172, 0.2183, 0.6069, 0.2086, 0.6166, 0.2009, 0.607, 0.2088, 0.599, 0.0949, 0.5555, 0.09755, 0.5421, 0.1093, 0.5457, 0.1071, 0.5568, 0.1532, 0.5985, 0.1604, 0.6, 0.1597, 0.6076, 0.1509, 0.6059, 0.1535, 0.5263, 0.1467, 0.5291, 0.143, 0.5223, 0.1512, 0.5189, 0.226, 0.5955, 0.2183, 0.6069, 0.2088, 0.599, 0.2151, 0.5896, 0.09489, 0.5692, 0.0949, 0.5555, 0.1071, 0.5568, 0.1071, 0.5681, 0.2183, 0.518, 0.226, 0.5294, 0.2151, 0.5352, 0.2088, 0.5258, 0.1604, 0.6, 0.1678, 0.6, 0.1686, 0.6077, 0.1597, 0.6076, 0.1467, 0.5291, 0.1406, 0.5331, 0.1356, 0.5272, 0.143, 0.5223, 0.2312, 0.5828, 0.226, 0.5955, 0.2151, 0.5896, 0.2194, 0.5792, 0.09754, 0.5826, 0.09489, 0.5692, 0.1071, 0.5681, 0.1093, 0.5791, 0.2086, 0.5083, 0.2183, 0.518, 0.2088, 0.5258, 0.2008, 0.5178, 0.1678, 0.6, 0.175, 0.5986, 0.1773, 0.606, 0.1686, 0.6077, 0.1406, 0.5331, 0.1353, 0.5383, 0.1293, 0.5335, 0.1356, 0.5272, 0.2339, 0.5693, 0.2312, 0.5828, 0.2194, 0.5792, 0.2216, 0.5681, 0.1027, 0.5953, 0.09754, 0.5826, 0.1093, 0.5791, 0.1136, 0.5896, 0.1972, 0.5007, 0.2086, 0.5083, 0.2008, 0.5178, 0.1914, 0.5115, 0.175, 0.5986, 0.1819, 0.5958, 0.1855, 0.6026, 0.1773, 0.606, 0.1353, 0.5383, 0.1312, 0.5444, 0.1244, 0.5409, 0.1293, 0.5335, 0.8342, 0.5463, 0.8218, 0.5436, 0.8359, 0.5009, 0.841, 0.5013, 0.8898, 0.5307, 0.8805, 0.5369, 0.8578, 0.4977, 0.8614, 0.4959, 0.774, 0.4786, 0.7753, 0.4641, 0.8218, 0.4724, 0.8211, 0.4774, 0.8344, 0.4071, 0.8489, 0.4063, 0.8478, 0.4535, 0.8429, 0.4536, 0.9134, 0.4556, 0.9162, 0.4695, 0.8707, 0.4758, 0.8698, 0.471, 0.8218, 0.5436, 0.8088, 0.538, 0.8315, 0.4986, 0.8359, 0.5009, 0.8805, 0.5369, 0.8705, 0.5417, 0.854, 0.4996, 0.8578, 0.4977, 0.7753, 0.4641, 0.7795, 0.4502, 0.8235, 0.4677, 0.8218, 0.4724, 0.8489, 0.4063, 0.8632, 0.4084, 0.8527, 0.4544, 0.8478, 0.4535, 0.9162, 0.4695, 0.9162, 0.4836, 0.8707, 0.4806, 0.8707, 0.4758, 0.8088, 0.538, 0.7972, 0.5297, 0.8278, 0.4954, 0.8315, 0.4986, 0.8705, 0.5417, 0.8589, 0.5453, 0.8499, 0.5015, 0.854, 0.4996, 0.7795, 0.4502, 0.7865, 0.4374, 0.826, 0.4635, 0.8235, 0.4677, 0.8632, 0.4084, 0.8768, 0.4134, 0.8574, 0.4562, 0.8527, 0.4544, 0.9162, 0.4836, 0.9134, 0.4974, 0.8697, 0.4854, 0.8707, 0.4806, 0.7972, 0.5297, 0.7876, 0.5191, 0.8248, 0.4915, 0.8278, 0.4954, 0.8589, 0.5453, 0.8466, 0.5452, 0.8454, 0.5018, 0.8499, 0.5015, 0.7865, 0.4374, 0.7959, 0.4263, 0.8294, 0.4598, 0.826, 0.4635, 0.8768, 0.4134, 0.889, 0.4209, 0.8615, 0.4589, 0.8574, 0.4562, 0.9134, 0.4974, 0.9078, 0.5101, 0.8679, 0.4897, 0.8697, 0.4854, 0.7876, 0.5191, 0.7803, 0.5067, 0.8226, 0.4871, 0.8248, 0.4915, 0.7959, 0.4263, 0.8073, 0.4173, 0.8334, 0.4568, 0.8294, 0.4598, 0.889, 0.4209, 0.8995, 0.4308, 0.8651, 0.4623, 0.8615, 0.4589, 0.9078, 0.5101, 0.8998, 0.5214, 0.8653, 0.4932, 0.8679, 0.4897, 0.7803, 0.5067, 0.7757, 0.493, 0.8214, 0.4823, 0.8226, 0.4871, 0.8073, 0.4173, 0.8204, 0.4108, 0.838, 0.4548, 0.8334, 0.4568, 0.8995, 0.4308, 0.9077, 0.4425, 0.8679, 0.4664, 0.8651, 0.4623, 0.8998, 0.5214, 0.8898, 0.5307, 0.8614, 0.4959, 0.8653, 0.4932, 0.7757, 0.493, 0.774, 0.4786, 0.8211, 0.4774, 0.8214, 0.4823, 0.8466, 0.5452, 0.8342, 0.5463, 0.841, 0.5013, 0.8454, 0.5018, 0.8204, 0.4108, 0.8344, 0.4071, 0.8429, 0.4536, 0.838, 0.4548, 0.9077, 0.4425, 0.9134, 0.4556, 0.8698, 0.471, 0.8679, 0.4664, 0.8462, 0.4784, 0.8499, 0.5015, 0.8454, 0.5018, 0.8462, 0.4784, 0.854, 0.4995, 0.8499, 0.5015, 0.8462, 0.4784, 0.8578, 0.4976, 0.854, 0.4995, 0.8462, 0.4784, 0.8614, 0.4958, 0.8578, 0.4976, 0.8462, 0.4784, 0.8653, 0.4932, 0.8614, 0.4958, 0.8462, 0.4784, 0.8678, 0.4897, 0.8653, 0.4932, 0.8462, 0.4784, 0.8697, 0.4853, 0.8678, 0.4897, 0.8462, 0.4784, 0.8706, 0.4806, 0.8697, 0.4853, 0.8462, 0.4784, 0.8706, 0.4758, 0.8706, 0.4806, 0.8462, 0.4784, 0.8697, 0.471, 0.8706, 0.4758, 0.8462, 0.4784, 0.8678, 0.4665, 0.8697, 0.471, 0.8462, 0.4784, 0.865, 0.4624, 0.8678, 0.4665, 0.8462, 0.4784, 0.8615, 0.4589, 0.865, 0.4624, 0.8462, 0.4784, 0.8573, 0.4563, 0.8615, 0.4589, 0.8462, 0.4784, 0.8527, 0.4544, 0.8573, 0.4563, 0.8462, 0.4784, 0.8478, 0.4536, 0.8527, 0.4544, 0.8462, 0.4784, 0.8429, 0.4537, 0.8478, 0.4536, 0.8462, 0.4784, 0.838, 0.4548, 0.8429, 0.4537, 0.8462, 0.4784, 0.8335, 0.4569, 0.838, 0.4548, 0.8462, 0.4784, 0.8295, 0.4598, 0.8335, 0.4569, 0.8462, 0.4784, 0.8261, 0.4635, 0.8295, 0.4598, 0.8462, 0.4784, 0.8235, 0.4678, 0.8261, 0.4635, 0.8462, 0.4784, 0.8219, 0.4725, 0.8235, 0.4678, 0.8462, 0.4784, 0.8212, 0.4774, 0.8219, 0.4725, 0.8462, 0.4784, 0.8215, 0.4823, 0.8212, 0.4774, 0.8462, 0.4784, 0.8227, 0.4871, 0.8215, 0.4823, 0.8462, 0.4784, 0.8249, 0.4915, 0.8227, 0.4871, 0.8462, 0.4784, 0.8279, 0.4953, 0.8249, 0.4915, 0.8462, 0.4784, 0.8315, 0.4985, 0.8279, 0.4953, 0.8462, 0.4784, 0.836, 0.5008, 0.8315, 0.4985, 0.8462, 0.4784, 0.841, 0.5013, 0.836, 0.5008, 0.8462, 0.4784, 0.8454, 0.5018, 0.841, 0.5013, 0.9565, 0.02051, 1.0, 0.02052, 1.0, 0.02809, 0.9565, 0.02809, 0.9563, 0.07189, 0.9999, 0.0719, 0.9999, 0.07947, 0.9563, 0.07947, 0.9563, 0.07189, 0.9563, 0.07947, 0.01912, 0.07947, 0.01912, 0.07561, 0.7495, 0.2219, 0.7495, 0.246, 0.7329, 0.246, 0.7329, 0.2114, 0.9565, 0.02051, 0.9565, 0.02809, 0.0192, 0.0281, 0.0192, 0.02424, 0.01411, 0.07599, 0.0141, 0.07947, 0.007494, 0.07947, 0.007494, 0.07697, 0.01912, 0.07561, 0.01912, 0.07947, 0.0141, 0.07947, 0.01411, 0.07599, 0.0192, 0.02424, 0.0192, 0.0281, 0.01419, 0.0281, 0.01419, 0.02462, 0.007494, 0.07697, 0.007494, 0.07947, 0.001966, 0.07947, 0.001966, 0.0785, 0.01419, 0.02462, 0.01419, 0.0281, 0.007577, 0.0281, 0.007578, 0.0256, 0.007578, 0.0256, 0.007577, 0.0281, 0.002045, 0.0281, 0.002045, 0.02713, 7.177e-05, 0.02826, 0.0, 0.02826, 2.468e-07, 0.0281, 7.201e-05, 0.0281, 0.001966, 0.0785, 0.001966, 0.07947, 6.171e-08, 0.07947, 6.171e-08, 0.07931, 0.002045, 0.02713, 0.002045, 0.0281, 7.201e-05, 0.0281, 7.226e-05, 0.02794, 0.801, 0.2806, 0.801, 0.246, 0.8585, 0.246, 0.8585, 0.2784, 0.7845, 0.2702, 0.7845, 0.246, 0.801, 0.246, 0.801, 0.2806, 0.9223, 0.2784, 0.8585, 0.2784, 0.8585, 0.246, 0.9223, 0.246, 0.9852, 0.2136, 0.9852, 0.246, 0.9223, 0.246, 0.9223, 0.2136])
me_cube_001.materials.append(mat_grip)
me_cube_001.materials.append(mat_guard)
me_cube_001.materials.append(mat_blade)
me_cube_001.materials.append(mat_grip_metal)
me_cube_001.update()

# ---- objects
ob_empty = bpy.data.objects.new('Empty', None)
ob_cube = bpy.data.objects.new('Cube', me_cube_001)

# ---- transforms, parenting, visibility, modifiers, constraints
ob_empty.location = (-0.3655, -0.01954, 0.294)
ob_empty.rotation_euler = (1.571, 2.146, 1.571)
ob_empty.empty_display_type = 'IMAGE'
ob_empty.empty_display_size = 5.0
ob_empty.empty_image_offset = (-0.5033, -0.5147)
ob_cube.location = (0.0, 0.0, 0.0)

# ---- collection membership
col_collection.objects.link(ob_empty)
col_collection.objects.link(ob_cube)

# ---- scene / render settings (as saved in the file)
scene.frame_start = 1; scene.frame_end = 250; scene.frame_set(1)
scene.render.engine = 'BLENDER_EEVEE_NEXT'
scene.cycles.sampling_pattern = 'TABULATED_SOBOL'
scene.cycles.use_light_tree = False
scene.view_settings.view_transform = 'Filmic'
bpy.context.view_layer.update()

# ---- added for rendering (the .blend has no active camera and no usable light): camera, sun
cam_auto = bpy.data.cameras.new('AutoCamera')
cam_auto.lens = 50.0
cam_auto.sensor_width = 36.0
cam_auto.clip_end = 1000.0
ob_auto_camera = bpy.data.objects.new('AutoCamera', cam_auto)
scene.collection.objects.link(ob_auto_camera)
ob_auto_camera.location = (4.96537, -5.9711, 4.12417)
ob_auto_camera.rotation_euler = (1.09748, -7.21219e-08, 0.694738)
scene.camera = ob_auto_camera
light_auto_sun = bpy.data.lights.new('AutoSun', 'SUN')
light_auto_sun.energy = 3.0
light_auto_sun.angle = 0.0523599
ob_auto_sun = bpy.data.objects.new('AutoSun', light_auto_sun)
scene.collection.objects.link(ob_auto_sun)
ob_auto_sun.rotation_euler = (0.872665, 0.174533, 0.523599)
bpy.context.view_layer.update()
